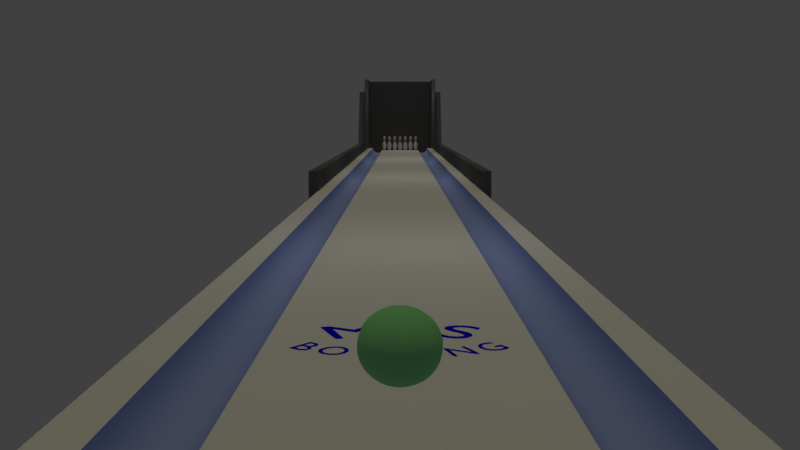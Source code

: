 # Source: bowling.blend  (saved by Blender 2.79.0; exported with 4.5.12 LTS)
import bpy
from mathutils import Matrix  # noqa: F401  (used for matrix-valued properties, if any)

bpy.ops.wm.read_factory_settings(use_empty=True)
scene = bpy.context.scene
scene.name = 'Scene'

# ---- collections
col_collection_1 = bpy.data.collections.new('Collection 1'); scene.collection.children.link(col_collection_1)
col_collection_2 = bpy.data.collections.new('Collection 2'); scene.collection.children.link(col_collection_2)

# ---- materials (node trees are filled in below, after node groups)
mat_material_001 = bpy.data.materials.new('Material.001')
mat_material_001.alpha_threshold = 0.0
mat_material_001.use_transparent_shadow = False
mat_material_001.diffuse_color = (0.2822, 0.8, 0.3127, 1.0)
mat_material_001.roughness = 0.5
mat_material_003 = bpy.data.materials.new('Material.003')
mat_material_003.alpha_threshold = 0.0
mat_material_003.use_transparent_shadow = False
mat_material_003.roughness = 0.5
mat_material_004 = bpy.data.materials.new('Material.004')
mat_material_004.alpha_threshold = 0.0
mat_material_004.use_transparent_shadow = False
mat_material_004.diffuse_color = (0.8, 0.1989, 0.2041, 1.0)
mat_material_004.roughness = 0.5
mat_blue_001 = bpy.data.materials.new('Blue.001')
mat_blue_001.alpha_threshold = 0.0
mat_blue_001.use_transparent_shadow = False
mat_blue_001.diffuse_color = (0.0, 0.0, 0.8, 1.0)
mat_blue_001.roughness = 0.5
mat_material_005 = bpy.data.materials.new('Material.005')
mat_material_005.alpha_threshold = 0.0
mat_material_005.use_transparent_shadow = False
mat_material_005.diffuse_color = (0.1282, 0.1282, 0.1282, 1.0)
mat_material_005.roughness = 0.5
mat_material_005.specular_intensity = 0.6327
mat_material_002 = bpy.data.materials.new('Material.002')
mat_material_002.alpha_threshold = 0.0
mat_material_002.use_transparent_shadow = False
mat_material_002.roughness = 0.5
mat_material_006 = bpy.data.materials.new('Material.006')
mat_material_006.alpha_threshold = 0.0
mat_material_006.use_transparent_shadow = False
mat_material_006.diffuse_color = (0.3269, 0.4115, 0.8, 1.0)
mat_material_006.roughness = 0.5

# ---- material node trees

# ---- world
world_world = bpy.data.worlds.new('World'); scene.world = world_world
world_world.color = (0.05088, 0.05088, 0.05088)
world_world.use_sun_shadow = False
world_world.sun_shadow_jitter_overblur = 0.0
world_world.cycles.sampling_method = 'MANUAL'

# ---- cameras
cam_camera_001 = bpy.data.cameras.new('Camera.001')
cam_camera_001.clip_end = 100.0
cam_camera_001.lens = 35.0
cam_camera_001.sensor_width = 32.0
cam_camera_001.sensor_height = 18.0
cam_camera_001.display_size = 2.0
cam_camera_001.dof.focus_distance = 0.0
cam_camera_001.dof.aperture_fstop = 128.0
cam_camera_001.dof.aperture_blades = 6
cam_camera = bpy.data.cameras.new('Camera')
cam_camera.clip_end = 100.0
cam_camera.lens = 35.0
cam_camera.sensor_width = 32.0
cam_camera.sensor_height = 18.0
cam_camera.display_size = 2.0
cam_camera.dof.focus_distance = 0.0
cam_camera.dof.aperture_fstop = 128.0
cam_camera.dof.aperture_blades = 6

# ---- lights
light_hemi = bpy.data.lights.new('Hemi', 'SUN')
light_hemi.color = (1.0, 0.8901, 0.5448)
light_hemi.transmission_factor = 0.0
light_hemi.angle = 0.1993
light_hemi.energy = 0.3
light_hemi.shadow_buffer_clip_start = 0.5
light_hemi.shadow_soft_size = 0.1
light_hemi.shadow_cascade_max_distance = 1000.0
light_point = bpy.data.lights.new('Point', 'POINT')
light_point.transmission_factor = 0.0
light_point.energy = 100.0
light_point.shadow_buffer_clip_start = 0.5
light_point.shadow_soft_size = 0.1
light_point.shadow_maximum_resolution = 0.006
light_point.use_absolute_resolution = True

# ---- meshes
me_icosphere = bpy.data.meshes.new('Icosphere')
me_icosphere.from_pydata([(0.0, 0.0, -0.3549), (0.27, -0.1866, -0.1587), (-0.1031, -0.3019, -0.1587), (-0.3338, 0.0, -0.1587), (-0.1031, 0.3019, -0.1587), (0.27, 0.1866, -0.1587), (0.1031, -0.3019, 0.1587), (-0.27, -0.1866, 0.1587), (-0.27, 0.1866, 0.1587), (0.1031, 0.3019, 0.1587), (0.3338, 0.0, 0.1587), (0.0, 0.0, 0.3549), (-0.06062, -0.1774, -0.3019), (0.1587, -0.1097, -0.3019), (0.09809, -0.2871, -0.1866), (0.3174, 0.0, -0.1866), (0.1587, 0.1097, -0.3019), (-0.1962, 0.0, -0.3019), (-0.2568, -0.1774, -0.1866), (-0.06062, 0.1774, -0.3019), (-0.2568, 0.1774, -0.1866), (0.09809, 0.2871, -0.1866), (0.3549, -0.1097, 0.0), (0.3549, 0.1097, 0.0), (0.0, -0.3549, 0.0), (0.2193, -0.2871, 0.0), (-0.3549, -0.1097, 0.0), (-0.2193, -0.2871, 0.0), (-0.2193, 0.2871, 0.0), (-0.3549, 0.1097, 0.0), (0.2193, 0.2871, 0.0), (0.0, 0.3549, 0.0), (0.2568, -0.1774, 0.1866), (-0.09809, -0.2871, 0.1866), (-0.3174, 0.0, 0.1866), (-0.09809, 0.2871, 0.1866), (0.2568, 0.1774, 0.1866), (0.06062, -0.1774, 0.3019), (0.1962, 0.0, 0.3019), (-0.1587, -0.1097, 0.3019), (-0.1587, 0.1097, 0.3019), (0.06062, 0.1774, 0.3019)], [], [(0, 13, 12), (1, 13, 15), (0, 12, 17), (0, 17, 19), (0, 19, 16), (1, 15, 22), (2, 14, 24), (3, 18, 26), (4, 20, 28), (5, 21, 30), (1, 22, 25), (2, 24, 27), (3, 26, 29), (4, 28, 31), (5, 30, 23), (6, 32, 37), (7, 33, 39), (8, 34, 40), (9, 35, 41), (10, 36, 38), (38, 41, 11), (38, 36, 41), (36, 9, 41), (41, 40, 11), (41, 35, 40), (35, 8, 40), (40, 39, 11), (40, 34, 39), (34, 7, 39), (39, 37, 11), (39, 33, 37), (33, 6, 37), (37, 38, 11), (37, 32, 38), (32, 10, 38), (23, 36, 10), (23, 30, 36), (30, 9, 36), (31, 35, 9), (31, 28, 35), (28, 8, 35), (29, 34, 8), (29, 26, 34), (26, 7, 34), (27, 33, 7), (27, 24, 33), (24, 6, 33), (25, 32, 6), (25, 22, 32), (22, 10, 32), (30, 31, 9), (30, 21, 31), (21, 4, 31), (28, 29, 8), (28, 20, 29), (20, 3, 29), (26, 27, 7), (26, 18, 27), (18, 2, 27), (24, 25, 6), (24, 14, 25), (14, 1, 25), (22, 23, 10), (22, 15, 23), (15, 5, 23), (16, 21, 5), (16, 19, 21), (19, 4, 21), (19, 20, 4), (19, 17, 20), (17, 3, 20), (17, 18, 3), (17, 12, 18), (12, 2, 18), (15, 16, 5), (15, 13, 16), (13, 0, 16), (12, 14, 2), (12, 13, 14), (13, 1, 14)])
me_icosphere.polygons.foreach_set('use_smooth', [True] * 80)
me_icosphere.materials.append(mat_material_001)
me_icosphere.use_remesh_preserve_volume = False
me_icosphere.use_remesh_preserve_attributes = False
me_icosphere.use_mirror_vertex_groups = False
me_icosphere.update()
me_circle_012 = bpy.data.meshes.new('Circle.012')
me_circle_012.from_pydata([(0.0, 0.0, -0.4578), (0.0, 0.09512, -0.4578), (-0.04756, 0.08237, -0.4578), (-0.08237, 0.04756, -0.4578), (-0.09512, -4.158e-09, -0.4578), (-0.08237, -0.04756, -0.4578), (-0.04756, -0.08237, -0.4578), (0.0, -0.09512, -0.4578), (0.04756, -0.08237, -0.4578), (0.08237, -0.04756, -0.4578), (0.09512, -4.422e-08, -0.4578), (0.08237, 0.04756, -0.4578), (0.04756, 0.08237, -0.4578), (-0.1001, -0.1734, 0.03339), (0.0, 0.1251, -0.3915), (-0.06255, 0.1083, -0.3915), (-0.1083, 0.06255, -0.3915), (-0.1251, -5.468e-09, -0.3915), (-0.1083, -0.06255, -0.3915), (-0.06255, -0.1083, -0.3915), (0.0, -0.1251, -0.3915), (0.06255, -0.1083, -0.3915), (0.1083, -0.06255, -0.3915), (0.1251, -5.816e-08, -0.3915), (0.1083, 0.06255, -0.3915), (0.06255, 0.1083, -0.3915), (-0.1051, -0.182, -0.07831), (0.0, 0.1711, -0.269), (-0.08554, 0.1482, -0.269), (-0.1482, 0.08554, -0.269), (-0.1711, -7.478e-09, -0.269), (-0.1482, -0.08554, -0.269), (-0.08554, -0.1482, -0.269), (-4.535e-08, -0.1711, -0.269), (0.08554, -0.1482, -0.269), (0.1482, -0.08554, -0.269), (0.1711, -7.954e-08, -0.269), (0.1482, 0.08554, -0.269), (0.08554, 0.1482, -0.269), (0.0, 0.197, -0.1734), (-0.09849, 0.1706, -0.1734), (-0.1706, 0.09849, -0.1734), (-0.197, -8.61e-09, -0.1734), (-0.1706, -0.09849, -0.1734), (-0.09849, -0.1706, -0.1734), (-4.535e-08, -0.197, -0.1734), (0.09849, -0.1706, -0.1734), (0.1706, -0.09849, -0.1734), (0.197, -9.158e-08, -0.1734), (0.1706, 0.09849, -0.1734), (0.09849, 0.1706, -0.1734), (-0.182, -0.1051, -0.07831), (-0.2102, -9.188e-09, -0.07831), (-0.182, 0.1051, -0.07831), (-0.1051, 0.182, -0.07831), (0.0, 0.2102, -0.07831), (-0.08046, -0.1394, 0.1451), (-4.535e-08, -0.2102, -0.07831), (0.1051, -0.182, -0.07831), (0.182, -0.1051, -0.07831), (0.2102, -9.772e-08, -0.07831), (0.182, 0.1051, -0.07831), (0.1051, 0.182, -0.07831), (-0.1734, -0.1001, 0.03339), (-0.2002, -8.75e-09, 0.03339), (-0.1734, 0.1001, 0.03339), (-0.1001, 0.1734, 0.03339), (0.0, 0.2002, 0.03339), (-0.05622, -0.09738, 0.2631), (-4.535e-08, -0.2002, 0.03339), (0.1001, -0.1734, 0.03339), (0.1734, -0.1001, 0.03339), (0.2002, -9.306e-08, 0.03339), (0.1734, 0.1001, 0.03339), (0.1001, 0.1734, 0.03339), (-0.1394, -0.08046, 0.1451), (-0.1609, -1.285e-08, 0.1451), (-0.1394, 0.08046, 0.1451), (-0.08046, 0.1394, 0.1451), (0.0, 0.1609, 0.1451), (-0.04464, -0.07732, 0.327), (-4.535e-08, -0.1609, 0.1451), (0.08046, -0.1394, 0.1451), (0.1394, -0.08046, 0.1451), (0.1609, -8.063e-08, 0.1451), (0.1394, 0.08046, 0.1451), (0.08046, 0.1394, 0.1451), (-0.09738, -0.05622, 0.2631), (-0.1124, -1.844e-08, 0.2631), (-0.09738, 0.05622, 0.2631), (-0.05622, 0.09738, 0.2631), (0.0, 0.1124, 0.2631), (-0.04008, -0.06941, 0.3758), (0.0, -0.1124, 0.2631), (0.05622, -0.09738, 0.2631), (0.09738, -0.05622, 0.2631), (0.1124, -6.58e-08, 0.2631), (0.09738, 0.05622, 0.2631), (0.05622, 0.09738, 0.2631), (-0.07732, -0.04464, 0.327), (-0.08928, -2.093e-08, 0.327), (-0.07732, 0.04464, 0.327), (-0.04464, 0.07732, 0.327), (0.0, 0.08928, 0.327), (-0.04099, -0.071, 0.448), (0.0, -0.08928, 0.327), (0.04464, -0.07732, 0.327), (0.07732, -0.04464, 0.327), (0.08928, -5.853e-08, 0.327), (0.07732, 0.04464, 0.327), (0.04464, 0.07732, 0.327), (-0.06941, -0.04008, 0.3758), (-0.08015, -2.169e-08, 0.3758), (-0.06941, 0.04008, 0.3758), (-0.04008, 0.06941, 0.3758), (0.0, 0.08015, 0.3758), (-0.04647, -0.08048, 0.5226), (0.0, -0.08015, 0.3758), (0.04008, -0.06941, 0.3758), (0.06941, -0.04008, 0.3758), (0.08015, -5.545e-08, 0.3758), (0.06941, 0.04008, 0.3758), (0.04008, 0.06941, 0.3758), (-0.071, -0.04099, 0.448), (-0.08198, -2.153e-08, 0.448), (-0.071, 0.04099, 0.448), (-0.04099, 0.071, 0.448), (0.0, 0.08198, 0.448), (-0.05395, -0.09345, 0.5943), (0.0, -0.08198, 0.448), (0.04099, -0.071, 0.448), (0.071, -0.04099, 0.448), (0.08198, -5.606e-08, 0.448), (0.071, 0.04099, 0.448), (0.04099, 0.071, 0.448), (-0.08048, -0.04647, 0.5226), (-0.09293, -2.045e-08, 0.5226), (-0.08048, 0.04647, 0.5226), (-0.04647, 0.08048, 0.5226), (0.0, 0.09293, 0.5226), (-0.05672, -0.09823, 0.668), (0.0, -0.09293, 0.5226), (0.04647, -0.08048, 0.5226), (0.08048, -0.04647, 0.5226), (0.09293, -5.959e-08, 0.5226), (0.08048, 0.04647, 0.5226), (0.04647, 0.08048, 0.5226), (-0.09345, -0.05395, 0.5943), (-0.1079, -1.904e-08, 0.5943), (-0.09345, 0.05395, 0.5943), (-0.05395, 0.09345, 0.5943), (0.0, 0.1079, 0.5943), (-0.04238, -0.0734, 0.7582), (0.0, -0.1079, 0.5943), (0.05395, -0.09345, 0.5943), (0.09345, -0.05395, 0.5943), (0.1079, -6.449e-08, 0.5943), (0.09345, 0.05395, 0.5943), (0.05395, 0.09345, 0.5943), (-0.09823, -0.05672, 0.668), (-0.1134, -1.849e-08, 0.668), (-0.09823, 0.05672, 0.668), (-0.05672, 0.09823, 0.668), (0.0, 0.1134, 0.668), (0.0, -0.1134, 0.668), (0.05672, -0.09823, 0.668), (0.09823, -0.05672, 0.668), (0.1134, -6.627e-08, 0.668), (0.09823, 0.05672, 0.668), (0.05672, 0.09823, 0.668), (-0.0734, -0.04238, 0.7582), (-0.08476, -2.182e-08, 0.7582), (-0.0734, 0.04238, 0.7582), (-0.04238, 0.0734, 0.7582), (0.0, 0.08476, 0.7582), (0.0, -0.08476, 0.7582), (0.04238, -0.0734, 0.7582), (0.0734, -0.04238, 0.7582), (0.08476, -5.751e-08, 0.7582), (0.0734, 0.04238, 0.7582), (0.04238, 0.0734, 0.7582), (0.0, 0.1095, 0.7131), (0.0, -0.1095, 0.7131), (0.05476, -0.09485, 0.7131), (-0.05476, 0.09485, 0.7131), (-0.09485, 0.05476, 0.7131), (-0.05476, -0.09485, 0.7131), (0.09485, 0.05476, 0.7131), (0.05476, 0.09485, 0.7131), (0.09485, -0.05476, 0.7131), (0.1095, -6.498e-08, 0.7131), (-0.1095, -1.884e-08, 0.7131), (-0.09485, -0.05476, 0.7131), (-0.02304, -0.03991, 0.786), (-0.03991, -0.02304, 0.786), (-0.04609, -2.579e-08, 0.786), (-0.03991, 0.02304, 0.786), (-0.02304, 0.03991, 0.786), (0.0, 0.04609, 0.786), (0.0, -2.378e-08, 0.7938), (0.0, -0.04609, 0.786), (0.02304, -0.03991, 0.786), (0.03991, -0.02304, 0.786), (0.04609, -4.52e-08, 0.786), (0.03991, 0.02304, 0.786), (0.02304, 0.03991, 0.786)], [], [(0, 2, 1), (0, 3, 2), (0, 4, 3), (0, 5, 4), (0, 6, 5), (0, 7, 6), (0, 8, 7), (0, 9, 8), (0, 10, 9), (0, 11, 10), (0, 12, 11), (0, 1, 12), (17, 18, 31, 30), (14, 15, 28, 27), (22, 23, 36, 35), (15, 16, 29, 28), (20, 21, 34, 33), (25, 14, 27, 38), (18, 19, 32, 31), (23, 24, 37, 36), (16, 17, 30, 29), (21, 22, 35, 34), (19, 20, 33, 32), (24, 25, 38, 37), (6, 7, 20, 19), (8, 9, 22, 21), (3, 4, 17, 16), (10, 11, 24, 23), (5, 6, 19, 18), (12, 1, 14, 25), (7, 8, 21, 20), (2, 3, 16, 15), (1, 2, 15, 14), (9, 10, 23, 22), (4, 5, 18, 17), (11, 12, 25, 24), (29, 30, 42, 41), (34, 35, 47, 46), (32, 33, 45, 44), (37, 38, 50, 49), (30, 31, 43, 42), (35, 36, 48, 47), (27, 28, 40, 39), (28, 29, 41, 40), (33, 34, 46, 45), (38, 27, 39, 50), (31, 32, 44, 43), (36, 37, 49, 48), (41, 42, 52, 53), (46, 47, 59, 58), (44, 45, 57, 26), (49, 50, 62, 61), (42, 43, 51, 52), (47, 48, 60, 59), (39, 40, 54, 55), (40, 41, 53, 54), (45, 46, 58, 57), (50, 39, 55, 62), (43, 44, 26, 51), (48, 49, 61, 60), (58, 59, 71, 70), (54, 53, 65, 66), (51, 26, 13, 63), (61, 62, 74, 73), (59, 60, 72, 71), (52, 51, 63, 64), (57, 58, 70, 69), (55, 54, 66, 67), (62, 55, 67, 74), (53, 52, 64, 65), (60, 61, 73, 72), (26, 57, 69, 13), (66, 65, 77, 78), (63, 13, 56, 75), (73, 74, 86, 85), (71, 72, 84, 83), (64, 63, 75, 76), (69, 70, 82, 81), (67, 66, 78, 79), (74, 67, 79, 86), (65, 64, 76, 77), (72, 73, 85, 84), (13, 69, 81, 56), (70, 71, 83, 82), (75, 56, 68, 87), (85, 86, 98, 97), (83, 84, 96, 95), (76, 75, 87, 88), (81, 82, 94, 93), (79, 78, 90, 91), (86, 79, 91, 98), (77, 76, 88, 89), (84, 85, 97, 96), (56, 81, 93, 68), (82, 83, 95, 94), (78, 77, 89, 90), (87, 68, 80, 99), (97, 98, 110, 109), (95, 96, 108, 107), (88, 87, 99, 100), (93, 94, 106, 105), (91, 90, 102, 103), (98, 91, 103, 110), (89, 88, 100, 101), (96, 97, 109, 108), (68, 93, 105, 80), (94, 95, 107, 106), (90, 89, 101, 102), (109, 110, 122, 121), (107, 108, 120, 119), (100, 99, 111, 112), (105, 106, 118, 117), (103, 102, 114, 115), (110, 103, 115, 122), (101, 100, 112, 113), (108, 109, 121, 120), (80, 105, 117, 92), (106, 107, 119, 118), (102, 101, 113, 114), (99, 80, 92, 111), (119, 120, 132, 131), (112, 111, 123, 124), (117, 118, 130, 129), (115, 114, 126, 127), (122, 115, 127, 134), (113, 112, 124, 125), (120, 121, 133, 132), (92, 117, 129, 104), (118, 119, 131, 130), (114, 113, 125, 126), (111, 92, 104, 123), (121, 122, 134, 133), (131, 132, 144, 143), (124, 123, 135, 136), (129, 130, 142, 141), (127, 126, 138, 139), (134, 127, 139, 146), (125, 124, 136, 137), (132, 133, 145, 144), (104, 129, 141, 116), (130, 131, 143, 142), (126, 125, 137, 138), (123, 104, 116, 135), (133, 134, 146, 145), (143, 144, 156, 155), (136, 135, 147, 148), (141, 142, 154, 153), (139, 138, 150, 151), (146, 139, 151, 158), (137, 136, 148, 149), (144, 145, 157, 156), (116, 141, 153, 128), (142, 143, 155, 154), (138, 137, 149, 150), (135, 116, 128, 147), (145, 146, 158, 157), (148, 147, 159, 160), (153, 154, 165, 164), (151, 150, 162, 163), (158, 151, 163, 169), (149, 148, 160, 161), (156, 157, 168, 167), (128, 153, 164, 140), (154, 155, 166, 165), (150, 149, 161, 162), (147, 128, 140, 159), (157, 158, 169, 168), (155, 156, 167, 166), (182, 183, 176, 175), (181, 184, 173, 174), (188, 181, 174, 180), (185, 191, 171, 172), (190, 187, 179, 178), (186, 182, 175, 152), (183, 189, 177, 176), (184, 185, 172, 173), (192, 186, 152, 170), (187, 188, 180, 179), (189, 190, 178, 177), (191, 192, 170, 171), (175, 176, 201, 200), (174, 173, 197, 198), (180, 174, 198, 205), (172, 171, 195, 196), (178, 179, 204, 203), (152, 175, 200, 193), (176, 177, 202, 201), (173, 172, 196, 197), (170, 152, 193, 194), (179, 180, 205, 204), (177, 178, 203, 202), (171, 170, 194, 195), (160, 159, 192, 191), (166, 167, 190, 189), (168, 169, 188, 187), (159, 140, 186, 192), (162, 161, 185, 184), (165, 166, 189, 183), (140, 164, 182, 186), (167, 168, 187, 190), (161, 160, 191, 185), (169, 163, 181, 188), (163, 162, 184, 181), (164, 165, 183, 182), (199, 198, 197), (199, 197, 196), (199, 196, 195), (199, 195, 194), (199, 194, 193), (199, 193, 200), (199, 200, 201), (199, 201, 202), (199, 202, 203), (199, 203, 204), (199, 204, 205), (199, 205, 198)])
me_circle_012.polygons.foreach_set('use_smooth', [True] * 216)
me_circle_012.polygons.foreach_set('material_index', [0, 0, 0, 0, 0, 0, 0, 0, 0, 0, 0, 0, 0, 0, 0, 0, 0, 0, 0, 0, 0, 0, 0, 0, 0, 0, 0, 0, 0, 0, 0, 0, 0, 0, 0, 0, 0, 0, 0, 0, 0, 0, 0, 0, 0, 0, 0, 0, 0, 0, 0, 0, 0, 0, 0, 0, 0, 0, 0, 0, 0, 0, 0, 0, 0, 0, 0, 0, 0, 0, 0, 0, 0, 0, 0, 0, 0, 0, 0, 0, 0, 0, 0, 0, 0, 0, 0, 0, 0, 0, 0, 0, 0, 0, 0, 0, 0, 0, 0, 0, 0, 0, 0, 0, 0, 0, 0, 0, 1, 1, 1, 1, 1, 1, 1, 1, 1, 1, 1, 1, 1, 1, 1, 1, 1, 1, 1, 1, 1, 1, 1, 1, 0, 0, 0, 0, 0, 0, 0, 0, 0, 0, 0, 0, 0, 0, 0, 0, 0, 0, 0, 0, 0, 0, 0, 0, 0, 0, 0, 0, 0, 0, 0, 0, 0, 0, 0, 0, 0, 0, 0, 0, 0, 0, 0, 0, 0, 0, 0, 0, 0, 0, 0, 0, 0, 0, 0, 0, 0, 0, 0, 0, 0, 0, 0, 0, 0, 0, 0, 0, 0, 0, 0, 0, 0, 0, 0, 0, 0, 0, 0, 0, 0, 0, 0, 0])
_uv = me_circle_012.uv_layers.new(name='UVMap')
_uv.uv.foreach_set('vector', [0.3552, -1.102, 0.06217, -1.04, 0.03854, -1.166, 0.3552, -1.102, 0.114, -0.9477, 0.06217, -1.04, 0.3552, -1.102, 0.1819, -0.8837, 0.114, -0.9477, 0.3552, -1.102, 0.2585, -0.845, 0.1819, -0.8837, 0.3552, -1.102, 0.3393, -0.8295, 0.2585, -0.845, 0.3552, -1.102, 0.4211, -0.8364, 0.3393, -0.8295, 0.3552, -1.102, 0.5006, -0.8664, 0.4211, -0.8364, 0.3552, -1.102, 0.5742, -0.9215, 0.5006, -0.8664, 0.3552, -1.102, 0.6365, -1.006, 0.5742, -0.9215, 0.3552, -1.102, 0.6778, -1.128, 0.6365, -1.006, 0.3552, -1.102, 0.6761, -1.307, 0.6778, -1.128, 0.3552, -1.102, 0.03854, -1.166, 0.06555, -1.331, 0.1114, -0.7651, 0.2226, -0.7201, 0.1672, -0.4814, 0.004701, -0.5263, -0.1779, -1.118, -0.09465, -0.955, -0.3424, -0.7209, -0.5328, -0.8969, 0.6761, -0.8092, 0.785, -0.9103, 0.999, -0.657, 0.818, -0.5614, -0.09465, -0.955, 0.004286, -0.8411, -0.1641, -0.6029, -0.3424, -0.7209, 0.4497, -0.7102, 0.5636, -0.7447, 0.6485, -0.5013, 0.486, -0.4697, -0.2325, -1.347, -0.1779, -1.118, -0.5328, -0.8969, -0.734, -1.157, 0.2226, -0.7201, 0.3358, -0.7023, 0.3267, -0.4632, 0.1672, -0.4814, 0.785, -0.9103, 0.8861, -1.059, 1.197, -0.8006, 0.999, -0.657, 0.004286, -0.8411, 0.1114, -0.7651, 0.004701, -0.5263, -0.1641, -0.6029, 0.5636, -0.7447, 0.6761, -0.8092, 0.818, -0.5614, 0.6485, -0.5013, 0.3358, -0.7023, 0.4497, -0.7102, 0.486, -0.4697, 0.3267, -0.4632, 0.8861, -1.059, 0.9722, -1.269, 1.419, -1.015, 1.197, -0.8006, 0.3393, -0.8295, 0.4211, -0.8364, 0.4497, -0.7102, 0.3358, -0.7023, 0.5006, -0.8664, 0.5742, -0.9215, 0.6761, -0.8092, 0.5636, -0.7447, 0.114, -0.9477, 0.1819, -0.8837, 0.1114, -0.7651, 0.004286, -0.8411, 0.6365, -1.006, 0.6778, -1.128, 0.8861, -1.059, 0.785, -0.9103, 0.2585, -0.845, 0.3393, -0.8295, 0.3358, -0.7023, 0.2226, -0.7201, 0.06555, -1.331, 0.03854, -1.166, -0.1779, -1.118, -0.2325, -1.347, 0.4211, -0.8364, 0.5006, -0.8664, 0.5636, -0.7447, 0.4497, -0.7102, 0.06217, -1.04, 0.114, -0.9477, 0.004286, -0.8411, -0.09465, -0.955, 0.03854, -1.166, 0.06217, -1.04, -0.09465, -0.955, -0.1779, -1.118, 0.5742, -0.9215, 0.6365, -1.006, 0.785, -0.9103, 0.6761, -0.8092, 0.1819, -0.8837, 0.2585, -0.845, 0.2226, -0.7201, 0.1114, -0.7651, 0.6778, -1.128, 0.6761, -1.307, 0.9722, -1.269, 0.8861, -1.059, -0.1641, -0.6029, 0.004701, -0.5263, -0.05303, -0.3335, -0.2568, -0.3973, 0.6485, -0.5013, 0.818, -0.5614, 0.8917, -0.3574, 0.6926, -0.3103, 0.3267, -0.4632, 0.486, -0.4697, 0.5048, -0.2854, 0.3216, -0.2807, 1.197, -0.8006, 1.419, -1.015, 1.674, -0.7067, 1.364, -0.5412, 0.004701, -0.5263, 0.1672, -0.4814, 0.1376, -0.2961, -0.05303, -0.3335, 0.818, -0.5614, 0.999, -0.657, 1.111, -0.4313, 0.8917, -0.3574, -0.5328, -0.8969, -0.3424, -0.7209, -0.4825, -0.4956, -0.743, -0.6437, -0.3424, -0.7209, -0.1641, -0.6029, -0.2568, -0.3973, -0.4825, -0.4956, 0.486, -0.4697, 0.6485, -0.5013, 0.6926, -0.3103, 0.5048, -0.2854, -0.734, -1.157, -0.5328, -0.8969, -0.743, -0.6437, -1.057, -0.87, 0.1672, -0.4814, 0.3267, -0.4632, 0.3216, -0.2807, 0.1376, -0.2961, 0.999, -0.657, 1.197, -0.8006, 1.364, -0.5412, 1.111, -0.4313, -0.2568, -0.3973, -0.05303, -0.3335, -0.09131, -0.1397, -0.3182, -0.1849, 0.6926, -0.3103, 0.8917, -0.3574, 0.9395, -0.1534, 0.7222, -0.1218, 0.3216, -0.2807, 0.5048, -0.2854, 0.5179, -0.1046, 0.3189, -0.1014, 1.364, -0.5412, 1.674, -0.7067, 1.82, -0.352, 1.464, -0.2648, -0.05303, -0.3335, 0.1376, -0.2961, 0.1181, -0.1127, -0.09131, -0.1397, 0.8917, -0.3574, 1.111, -0.4313, 1.181, -0.2004, 0.9395, -0.1534, -0.743, -0.6437, -0.4825, -0.4956, -0.5749, -0.2529, -0.8819, -0.3522, -0.4825, -0.4956, -0.2568, -0.3973, -0.3182, -0.1849, -0.5749, -0.2529, 0.5048, -0.2854, 0.6926, -0.3103, 0.7222, -0.1218, 0.5179, -0.1046, -1.057, -0.87, -0.743, -0.6437, -0.8819, -0.3522, -1.277, -0.4988, 0.1376, -0.2961, 0.3216, -0.2807, 0.3189, -0.1014, 0.1181, -0.1127, 1.111, -0.4313, 1.364, -0.5412, 1.464, -0.2648, 1.181, -0.2004, 0.7222, -0.1218, 0.9395, -0.1534, 0.9705, 0.09851, 0.7434, 0.1117, -0.5749, -0.2529, -0.3182, -0.1849, -0.3573, 0.08425, -0.6295, 0.05863, 0.1181, -0.1127, 0.3189, -0.1014, 0.3181, 0.1218, 0.1055, 0.1166, 1.464, -0.2648, 1.82, -0.352, 1.851, 0.08137, 1.505, 0.07299, 0.9395, -0.1534, 1.181, -0.2004, 1.22, 0.0834, 0.9705, 0.09851, -0.09131, -0.1397, 0.1181, -0.1127, 0.1055, 0.1166, -0.1166, 0.104, 0.5179, -0.1046, 0.7222, -0.1218, 0.7434, 0.1117, 0.5284, 0.12, -0.8819, -0.3522, -0.5749, -0.2529, -0.6295, 0.05863, -0.9545, 0.03063, -1.277, -0.4988, -0.8819, -0.3522, -0.9545, 0.03063, -1.373, 0.01261, -0.3182, -0.1849, -0.09131, -0.1397, -0.1166, 0.104, -0.3573, 0.08425, 1.181, -0.2004, 1.464, -0.2648, 1.505, 0.07299, 1.22, 0.0834, 0.3189, -0.1014, 0.5179, -0.1046, 0.5284, 0.12, 0.3181, 0.1218, -0.6295, 0.05863, -0.3573, 0.08425, -0.3626, 0.4191, -0.6245, 0.4374, 0.1055, 0.1166, 0.3181, 0.1218, 0.3165, 0.4051, 0.1003, 0.4072, 1.505, 0.07299, 1.851, 0.08137, 1.748, 0.5141, 1.469, 0.449, 0.9705, 0.09851, 1.22, 0.0834, 1.211, 0.4191, 0.9719, 0.407, -0.1166, 0.104, 0.1055, 0.1166, 0.1003, 0.4072, -0.1238, 0.411, 0.5284, 0.12, 0.7434, 0.1117, 0.747, 0.4035, 0.5303, 0.4036, -0.9545, 0.03063, -0.6295, 0.05863, -0.6245, 0.4374, -0.9202, 0.4779, -1.373, 0.01261, -0.9545, 0.03063, -0.9202, 0.4779, -1.263, 0.565, -0.3573, 0.08425, -0.1166, 0.104, -0.1238, 0.411, -0.3626, 0.4191, 1.22, 0.0834, 1.505, 0.07299, 1.469, 0.449, 1.211, 0.4191, 0.3181, 0.1218, 0.5284, 0.12, 0.5303, 0.4036, 0.3165, 0.4051, 0.7434, 0.1117, 0.9705, 0.09851, 0.9719, 0.407, 0.747, 0.4035, 0.1003, 0.4072, 0.3165, 0.4051, 0.3172, 0.8163, 0.1118, 0.8263, 1.469, 0.449, 1.748, 0.5141, 1.562, 0.9589, 1.355, 0.894, 0.9719, 0.407, 1.211, 0.4191, 1.144, 0.8534, 0.9336, 0.8295, -0.1238, 0.411, 0.1003, 0.4072, 0.1118, 0.8263, -0.09692, 0.8446, 0.5303, 0.4036, 0.747, 0.4035, 0.7263, 0.8172, 0.5213, 0.8132, -0.9202, 0.4779, -0.6245, 0.4374, -0.5317, 0.9192, -0.7582, 0.9884, -1.263, 0.565, -0.9202, 0.4779, -0.7582, 0.9884, -0.9862, 1.094, -0.3626, 0.4191, -0.1238, 0.411, -0.09692, 0.8446, -0.3111, 0.8739, 1.211, 0.4191, 1.469, 0.449, 1.355, 0.894, 1.144, 0.8534, 0.3165, 0.4051, 0.5303, 0.4036, 0.5213, 0.8132, 0.3172, 0.8163, 0.747, 0.4035, 0.9719, 0.407, 0.9336, 0.8295, 0.7263, 0.8172, -0.6245, 0.4374, -0.3626, 0.4191, -0.3111, 0.8739, -0.5317, 0.9192, 0.1118, 0.8263, 0.3172, 0.8163, 0.3228, 1.089, 0.1295, 1.102, 1.355, 0.894, 1.562, 0.9589, 1.466, 1.207, 1.287, 1.16, 0.9336, 0.8295, 1.144, 0.8534, 1.097, 1.126, 0.9034, 1.104, -0.09692, 0.8446, 0.1118, 0.8263, 0.1295, 1.102, -0.06458, 1.124, 0.5213, 0.8132, 0.7263, 0.8172, 0.7093, 1.09, 0.5158, 1.085, -0.7582, 0.9884, -0.5317, 0.9192, -0.4542, 1.205, -0.6449, 1.269, -0.9862, 1.094, -0.7582, 0.9884, -0.6449, 1.269, -0.8247, 1.354, -0.3111, 0.8739, -0.09692, 0.8446, -0.06458, 1.124, -0.2596, 1.157, 1.144, 0.8534, 1.355, 0.894, 1.287, 1.16, 1.097, 1.126, 0.3172, 0.8163, 0.5213, 0.8132, 0.5158, 1.085, 0.3228, 1.089, 0.7263, 0.8172, 0.9336, 0.8295, 0.9034, 1.104, 0.7093, 1.09, -0.5317, 0.9192, -0.3111, 0.8739, -0.2596, 1.157, -0.4542, 1.205, 1.287, 1.16, 1.466, 1.207, 1.417, 1.404, 1.244, 1.374, 0.9034, 1.104, 1.097, 1.126, 1.063, 1.347, 0.8794, 1.326, -0.06458, 1.124, 0.1295, 1.102, 0.1475, 1.323, -0.0341, 1.346, 0.5158, 1.085, 0.7093, 1.09, 0.6954, 1.312, 0.512, 1.307, -0.6449, 1.269, -0.4542, 1.205, -0.3932, 1.423, -0.5658, 1.478, -0.8247, 1.354, -0.6449, 1.269, -0.5658, 1.478, -0.7269, 1.542, -0.2596, 1.157, -0.06458, 1.124, -0.0341, 1.346, -0.2149, 1.379, 1.097, 1.126, 1.287, 1.16, 1.244, 1.374, 1.063, 1.347, 0.3228, 1.089, 0.5158, 1.085, 0.512, 1.307, 0.3295, 1.31, 0.7093, 1.09, 0.9034, 1.104, 0.8794, 1.326, 0.6954, 1.312, -0.4542, 1.205, -0.2596, 1.157, -0.2149, 1.379, -0.3932, 1.423, 0.1295, 1.102, 0.3228, 1.089, 0.3295, 1.31, 0.1475, 1.323, 0.8794, 1.326, 1.063, 1.347, 1.019, 1.672, 0.8441, 1.648, -0.0341, 1.346, 0.1475, 1.323, 0.1747, 1.634, 0.01113, 1.656, 0.512, 1.307, 0.6954, 1.312, 0.6729, 1.63, 0.5048, 1.621, -0.5658, 1.478, -0.3932, 1.423, -0.3148, 1.728, -0.476, 1.774, -0.7269, 1.542, -0.5658, 1.478, -0.476, 1.774, -0.6337, 1.82, -0.2149, 1.379, -0.0341, 1.346, 0.01113, 1.656, -0.1521, 1.688, 1.063, 1.347, 1.244, 1.374, 1.199, 1.698, 1.019, 1.672, 0.3295, 1.31, 0.512, 1.307, 0.5048, 1.621, 0.3391, 1.622, 0.6954, 1.312, 0.8794, 1.326, 0.8441, 1.648, 0.6729, 1.63, -0.3932, 1.423, -0.2149, 1.379, -0.1521, 1.688, -0.3148, 1.728, 0.1475, 1.323, 0.3295, 1.31, 0.3391, 1.622, 0.1747, 1.634, 1.244, 1.374, 1.417, 1.404, 1.383, 1.721, 1.199, 1.698, 0.8441, 1.648, 1.019, 1.672, 0.964, 1.981, 0.7975, 1.942, 0.01113, 1.656, 0.1747, 1.634, 0.1993, 1.905, 0.05416, 1.927, 0.5048, 1.621, 0.6729, 1.63, 0.641, 1.914, 0.4908, 1.898, -0.476, 1.774, -0.3148, 1.728, -0.2438, 2.005, -0.4012, 2.055, -0.6337, 1.82, -0.476, 1.774, -0.4012, 2.055, -0.5671, 2.104, -0.1521, 1.688, 0.01113, 1.656, 0.05416, 1.927, -0.09284, 1.961, 1.019, 1.672, 1.199, 1.698, 1.146, 2.027, 0.964, 1.981, 0.3391, 1.622, 0.5048, 1.621, 0.4908, 1.898, 0.3442, 1.895, 0.6729, 1.63, 0.8441, 1.648, 0.7975, 1.942, 0.641, 1.914, -0.3148, 1.728, -0.1521, 1.688, -0.09284, 1.961, -0.2438, 2.005, 0.1747, 1.634, 0.3391, 1.622, 0.3442, 1.895, 0.1993, 1.905, 1.199, 1.698, 1.383, 1.721, 1.351, 2.072, 1.146, 2.027, 0.7975, 1.942, 0.964, 1.981, 0.8836, 2.227, 0.7363, 2.167, 0.05416, 1.927, 0.1993, 1.905, 0.2209, 2.105, 0.09539, 2.129, 0.4908, 1.898, 0.641, 1.914, 0.6006, 2.127, 0.4713, 2.104, -0.4012, 2.055, -0.2438, 2.005, -0.1693, 2.223, -0.3187, 2.292, -0.5671, 2.104, -0.4012, 2.055, -0.3187, 2.292, -0.4919, 2.37, -0.09284, 1.961, 0.05416, 1.927, 0.09539, 2.129, -0.03342, 2.168, 0.964, 1.981, 1.146, 2.027, 1.052, 2.308, 0.8836, 2.227, 0.3442, 1.895, 0.4908, 1.898, 0.4713, 2.104, 0.3455, 2.097, 0.641, 1.914, 0.7975, 1.942, 0.7363, 2.167, 0.6006, 2.127, -0.2438, 2.005, -0.09284, 1.961, -0.03342, 2.168, -0.1693, 2.223, 0.1993, 1.905, 0.3442, 1.895, 0.3455, 2.097, 0.2209, 2.105, 1.146, 2.027, 1.351, 2.072, 1.261, 2.412, 1.052, 2.308, 0.09539, 2.129, 0.2209, 2.105, 0.2435, 2.257, 0.1399, 2.283, 0.4713, 2.104, 0.6006, 2.127, 0.5547, 2.287, 0.4497, 2.259, -0.3187, 2.292, -0.1693, 2.223, -0.07787, 2.394, -0.2018, 2.488, -0.4919, 2.37, -0.3187, 2.292, -0.2018, 2.488, -0.3521, 2.617, -0.03342, 2.168, 0.09539, 2.129, 0.1399, 2.283, 0.03386, 2.328, 0.8836, 2.227, 1.052, 2.308, 0.9038, 2.525, 0.7774, 2.412, 0.3455, 2.097, 0.4713, 2.104, 0.4497, 2.259, 0.3463, 2.249, 0.6006, 2.127, 0.7363, 2.167, 0.663, 2.336, 0.5547, 2.287, -0.1693, 2.223, -0.03342, 2.168, 0.03386, 2.328, -0.07787, 2.394, 0.2209, 2.105, 0.3455, 2.097, 0.3463, 2.249, 0.2435, 2.257, 1.052, 2.308, 1.261, 2.412, 1.058, 2.696, 0.9038, 2.525, 0.7363, 2.167, 0.8836, 2.227, 0.7774, 2.412, 0.663, 2.336, 0.4355, 2.337, 0.5243, 2.367, 0.485, 2.448, 0.4168, 2.42, -0.107, 2.581, -0.01047, 2.478, 0.07897, 2.555, 0.02467, 2.656, -0.2175, 2.74, -0.107, 2.581, 0.02467, 2.656, -0.01146, 2.811, 0.08062, 2.407, 0.1698, 2.361, 0.2078, 2.442, 0.1412, 2.487, 0.7018, 2.497, 0.7899, 2.617, 0.6487, 2.676, 0.6067, 2.57, 0.3469, 2.327, 0.4355, 2.337, 0.4168, 2.42, 0.3469, 2.41, 0.5243, 2.367, 0.6131, 2.418, 0.5496, 2.497, 0.485, 2.448, -0.01047, 2.478, 0.08062, 2.407, 0.1412, 2.487, 0.07897, 2.555, 0.2584, 2.335, 0.3469, 2.327, 0.3469, 2.41, 0.2768, 2.418, 0.7899, 2.617, 0.8794, 2.807, 0.6578, 2.832, 0.6487, 2.676, 0.6131, 2.418, 0.7018, 2.497, 0.6067, 2.57, 0.5496, 2.497, 0.1698, 2.361, 0.2584, 2.335, 0.2768, 2.418, 0.2078, 2.442, 0.4168, 2.42, 0.485, 2.448, 0.434, 2.527, 0.3905, 2.505, 0.02467, 2.656, 0.07897, 2.555, 0.1861, 2.611, 0.1743, 2.682, -0.01146, 2.811, 0.02467, 2.656, 0.1743, 2.682, 0.1951, 2.774, 0.1412, 2.487, 0.2078, 2.442, 0.2539, 2.524, 0.2152, 2.559, 0.6067, 2.57, 0.6487, 2.676, 0.5056, 2.684, 0.4981, 2.616, 0.3469, 2.41, 0.4168, 2.42, 0.3905, 2.505, 0.3442, 2.497, 0.485, 2.448, 0.5496, 2.497, 0.4715, 2.563, 0.434, 2.527, 0.07897, 2.555, 0.1412, 2.487, 0.2152, 2.559, 0.1861, 2.611, 0.2768, 2.418, 0.3469, 2.41, 0.3442, 2.497, 0.2979, 2.504, 0.6487, 2.676, 0.6578, 2.832, 0.4799, 2.765, 0.5056, 2.684, 0.5496, 2.497, 0.6067, 2.57, 0.4981, 2.616, 0.4715, 2.563, 0.2078, 2.442, 0.2768, 2.418, 0.2979, 2.504, 0.2539, 2.524, 0.1399, 2.283, 0.2435, 2.257, 0.2584, 2.335, 0.1698, 2.361, 0.663, 2.336, 0.7774, 2.412, 0.7018, 2.497, 0.6131, 2.418, 0.9038, 2.525, 1.058, 2.696, 0.8794, 2.807, 0.7899, 2.617, 0.2435, 2.257, 0.3463, 2.249, 0.3469, 2.327, 0.2584, 2.335, -0.07787, 2.394, 0.03386, 2.328, 0.08062, 2.407, -0.01047, 2.478, 0.5547, 2.287, 0.663, 2.336, 0.6131, 2.418, 0.5243, 2.367, 0.3463, 2.249, 0.4497, 2.259, 0.4355, 2.337, 0.3469, 2.327, 0.7774, 2.412, 0.9038, 2.525, 0.7899, 2.617, 0.7018, 2.497, 0.03386, 2.328, 0.1399, 2.283, 0.1698, 2.361, 0.08062, 2.407, -0.3521, 2.617, -0.2018, 2.488, -0.107, 2.581, -0.2175, 2.74, -0.2018, 2.488, -0.07787, 2.394, -0.01047, 2.478, -0.107, 2.581, 0.4497, 2.259, 0.5547, 2.287, 0.5243, 2.367, 0.4355, 2.337, 0.3443, 2.641, 0.1743, 2.682, 0.1861, 2.611, 0.3443, 2.641, 0.1861, 2.611, 0.2152, 2.559, 0.3443, 2.641, 0.2152, 2.559, 0.2539, 2.524, 0.3443, 2.641, 0.2539, 2.524, 0.2979, 2.504, 0.3443, 2.641, 0.2979, 2.504, 0.3442, 2.497, 0.3443, 2.641, 0.3442, 2.497, 0.3905, 2.505, 0.3443, 2.641, 0.3905, 2.505, 0.434, 2.527, 0.3443, 2.641, 0.434, 2.527, 0.4715, 2.563, 0.3443, 2.641, 0.4715, 2.563, 0.4981, 2.616, 0.3443, 2.641, 0.4981, 2.616, 0.5056, 2.684, 0.3443, 2.641, 0.5056, 2.684, 0.4799, 2.765, 0.3443, 2.641, 0.1951, 2.774, 0.1743, 2.682])
me_circle_012.materials.append(mat_material_003)
me_circle_012.materials.append(mat_material_004)
me_circle_012.use_remesh_preserve_volume = False
me_circle_012.use_remesh_preserve_attributes = False
me_circle_012.use_mirror_vertex_groups = False
me_circle_012.update()
me_cutext_002 = bpy.data.meshes.new('CUText.002')
me_cutext_002.from_pydata([(1.27, 0.6353, 0.0), (1.179, 0.5652, 0.0), (1.207, 0.5259, 0.0), (1.261, 0.5663, 0.0), (1.308, 0.5054, 0.0), (1.304, 0.4999, 0.0), (1.3, 0.4945, 0.0), (1.296, 0.4892, 0.0), (1.292, 0.484, 0.0), (1.288, 0.4788, 0.0), (1.284, 0.4738, 0.0), (1.279, 0.4688, 0.0), (1.274, 0.464, 0.0), (1.269, 0.4593, 0.0), (1.264, 0.4547, 0.0), (1.259, 0.4503, 0.0), (1.253, 0.4461, 0.0), (1.235, 0.4348, 0.0), (1.217, 0.4263, 0.0), (1.198, 0.4206, 0.0), (1.179, 0.4176, 0.0), (1.161, 0.4173, 0.0), (1.143, 0.4196, 0.0), (1.126, 0.4245, 0.0), (1.109, 0.4319, 0.0), (1.094, 0.4418, 0.0), (1.079, 0.454, 0.0), (1.066, 0.4685, 0.0), (1.055, 0.4852, 0.0), (1.045, 0.5028, 0.0), (1.038, 0.5208, 0.0), (1.033, 0.5388, 0.0), (1.031, 0.5568, 0.0), (1.03, 0.5745, 0.0), (1.032, 0.5917, 0.0), (1.035, 0.6083, 0.0), (1.041, 0.624, 0.0), (1.048, 0.6387, 0.0), (1.058, 0.6523, 0.0), (1.069, 0.6645, 0.0), (1.082, 0.6753, 0.0), (1.09, 0.6807, 0.0), (1.098, 0.6856, 0.0), (1.107, 0.6902, 0.0), (1.116, 0.6945, 0.0), (1.125, 0.6984, 0.0), (1.134, 0.7019, 0.0), (1.144, 0.7051, 0.0), (1.154, 0.7079, 0.0), (1.164, 0.7103, 0.0), (1.174, 0.7125, 0.0), (1.185, 0.7142, 0.0), (1.196, 0.7157, 0.0), (1.162, 0.7581, 0.0), (1.149, 0.7552, 0.0), (1.137, 0.7524, 0.0), (1.127, 0.7496, 0.0), (1.117, 0.7468, 0.0), (1.108, 0.7439, 0.0), (1.099, 0.7408, 0.0), (1.091, 0.7375, 0.0), (1.083, 0.7339, 0.0), (1.076, 0.7301, 0.0), (1.069, 0.7259, 0.0), (1.061, 0.7212, 0.0), (1.054, 0.7162, 0.0), (1.036, 0.7015, 0.0), (1.021, 0.6849, 0.0), (1.008, 0.6666, 0.0), (0.9974, 0.6467, 0.0), (0.9896, 0.6255, 0.0), (0.9844, 0.6031, 0.0), (0.9817, 0.5797, 0.0), (0.9819, 0.5557, 0.0), (0.9848, 0.5312, 0.0), (0.9906, 0.5065, 0.0), (0.9996, 0.4819, 0.0), (1.012, 0.4577, 0.0), (1.027, 0.4353, 0.0), (1.044, 0.4157, 0.0), (1.062, 0.3991, 0.0), (1.083, 0.3856, 0.0), (1.105, 0.3752, 0.0), (1.128, 0.3682, 0.0), (1.152, 0.3647, 0.0), (1.177, 0.3647, 0.0), (1.202, 0.3683, 0.0), (1.227, 0.3755, 0.0), (1.252, 0.3866, 0.0), (1.276, 0.4013, 0.0), (1.286, 0.409, 0.0), (1.296, 0.4167, 0.0), (1.305, 0.4246, 0.0), (1.314, 0.4328, 0.0), (1.322, 0.4412, 0.0), (1.33, 0.4499, 0.0), (1.337, 0.459, 0.0), (1.344, 0.4685, 0.0), (1.351, 0.4785, 0.0), (1.358, 0.4891, 0.0), (1.364, 0.5002, 0.0), (1.37, 0.5119, 0.0), (0.8059, 0.5626, 0.0), (0.7681, 0.5445, 0.0), (0.8902, 0.2811, 0.0), (0.5721, 0.4671, 0.0), (0.5382, 0.4563, 0.0), (0.6488, 0.09783, 0.0), (0.697, 0.1133, 0.0), (0.6056, 0.3872, 0.0), (0.9299, 0.2061, 0.0), (0.9715, 0.2261, 0.0), (0.4061, 0.4208, 0.0), (0.3624, 0.4114, 0.0), (0.4368, 0.04379, 0.0), (0.4895, 0.05513, 0.0), (0.1165, 0.3788, 0.0), (0.07184, 0.3765, 0.0), (0.0866, 0.001705, 0.0), (0.3089, 0.02179, 0.0), (0.3021, 0.06971, 0.0), (0.1373, 0.05279, 0.0), (-0.0308, 0.3754, 0.0), (-0.07503, 0.3766, 0.0), (-0.1823, 0.1246, 0.0), (-0.2459, 0.3917, 0.0), (-0.2878, 0.3979, 0.0), (-0.4254, 0.1605, 0.0), (-0.4562, 0.433, 0.0), (-0.4993, 0.4447, 0.0), (-0.4553, 0.04423, 0.0), (-0.445, 0.0421, 0.0), (-0.2775, 0.324, 0.0), (-0.1999, 0.005789, 0.0), (-0.1895, 0.004864, 0.0), (-0.9809, 0.4427, 0.0), (-0.9919, 0.42, 0.0), (-0.9999, 0.3965, 0.0), (-1.005, 0.3725, 0.0), (-1.007, 0.3483, 0.0), (-1.005, 0.324, 0.0), (-1.0, 0.3002, 0.0), (-0.9915, 0.277, 0.0), (-0.9794, 0.255, 0.0), (-0.9638, 0.2343, 0.0), (-0.9445, 0.2155, 0.0), (-0.9217, 0.1989, 0.0), (-0.8953, 0.1849, 0.0), (-0.8664, 0.1744, 0.0), (-0.8381, 0.1683, 0.0), (-0.8107, 0.1665, 0.0), (-0.7845, 0.1686, 0.0), (-0.7598, 0.1745, 0.0), (-0.7368, 0.1837, 0.0), (-0.7157, 0.196, 0.0), (-0.6967, 0.2111, 0.0), (-0.68, 0.2287, 0.0), (-0.6656, 0.2485, 0.0), (-0.6537, 0.2702, 0.0), (-0.6443, 0.2934, 0.0), (-0.6374, 0.3183, 0.0), (-0.6335, 0.3431, 0.0), (-0.6323, 0.3677, 0.0), (-0.6339, 0.3918, 0.0), (-0.6381, 0.415, 0.0), (-0.6448, 0.4372, 0.0), (-0.6541, 0.4581, 0.0), (-0.6658, 0.4775, 0.0), (-0.6801, 0.4953, 0.0), (-0.6968, 0.5111, 0.0), (-0.7162, 0.5249, 0.0), (-0.7382, 0.5364, 0.0), (-0.7612, 0.5448, 0.0), (-0.7842, 0.5498, 0.0), (-0.807, 0.5515, 0.0), (-0.8297, 0.55, 0.0), (-0.852, 0.5456, 0.0), (-0.8737, 0.5384, 0.0), (-0.8948, 0.5285, 0.0), (-0.9149, 0.5161, 0.0), (-0.9339, 0.5012, 0.0), (-0.9514, 0.4839, 0.0), (-0.9672, 0.4644, 0.0), (-0.9363, 0.4185, 0.0), (-0.9259, 0.4358, 0.0), (-0.914, 0.4512, 0.0), (-0.901, 0.4646, 0.0), (-0.8869, 0.476, 0.0), (-0.8721, 0.4854, 0.0), (-0.8565, 0.4927, 0.0), (-0.8406, 0.498, 0.0), (-0.8242, 0.5011, 0.0), (-0.8077, 0.5021, 0.0), (-0.7911, 0.5008, 0.0), (-0.7746, 0.4972, 0.0), (-0.7583, 0.4912, 0.0), (-0.7428, 0.483, 0.0), (-0.7289, 0.4732, 0.0), (-0.7168, 0.4617, 0.0), (-0.7063, 0.4489, 0.0), (-0.6977, 0.4346, 0.0), (-0.6908, 0.4192, 0.0), (-0.6858, 0.4028, 0.0), (-0.6827, 0.3854, 0.0), (-0.6818, 0.3674, 0.0), (-0.6829, 0.3487, 0.0), (-0.6864, 0.3296, 0.0), (-0.6922, 0.3103, 0.0), (-0.7002, 0.2919, 0.0), (-0.71, 0.2752, 0.0), (-0.7215, 0.2605, 0.0), (-0.7346, 0.2476, 0.0), (-0.7491, 0.2369, 0.0), (-0.7648, 0.2284, 0.0), (-0.7816, 0.2222, 0.0), (-0.7992, 0.2185, 0.0), (-0.8176, 0.2173, 0.0), (-0.8363, 0.2187, 0.0), (-0.8553, 0.2228, 0.0), (-0.8743, 0.2297, 0.0), (-0.892, 0.2391, 0.0), (-0.9077, 0.2503, 0.0), (-0.9213, 0.2633, 0.0), (-0.9326, 0.2776, 0.0), (-0.9416, 0.2932, 0.0), (-0.9483, 0.3098, 0.0), (-0.9525, 0.3271, 0.0), (-0.9543, 0.3451, 0.0), (-0.9535, 0.3633, 0.0), (-0.9503, 0.3818, 0.0), (-0.9445, 0.4002, 0.0), (-1.383, 0.489, 0.0), (-1.281, 0.4111, 0.0), (-1.262, 0.3991, 0.0), (-1.244, 0.3904, 0.0), (-1.227, 0.3846, 0.0), (-1.21, 0.3815, 0.0), (-1.195, 0.3809, 0.0), (-1.181, 0.3824, 0.0), (-1.168, 0.386, 0.0), (-1.156, 0.3912, 0.0), (-1.145, 0.3978, 0.0), (-1.136, 0.4057, 0.0), (-1.127, 0.4145, 0.0), (-1.121, 0.424, 0.0), (-1.115, 0.4348, 0.0), (-1.11, 0.4458, 0.0), (-1.107, 0.4568, 0.0), (-1.105, 0.468, 0.0), (-1.104, 0.4791, 0.0), (-1.105, 0.4901, 0.0), (-1.107, 0.501, 0.0), (-1.111, 0.5117, 0.0), (-1.115, 0.5222, 0.0), (-1.121, 0.5325, 0.0), (-1.128, 0.5424, 0.0), (-1.137, 0.552, 0.0), (-1.136, 0.5529, 0.0), (-1.127, 0.5515, 0.0), (-1.118, 0.551, 0.0), (-1.109, 0.5513, 0.0), (-1.101, 0.5524, 0.0), (-1.094, 0.5544, 0.0), (-1.086, 0.5571, 0.0), (-1.079, 0.5607, 0.0), (-1.073, 0.5652, 0.0), (-1.066, 0.5704, 0.0), (-1.06, 0.5765, 0.0), (-1.055, 0.5834, 0.0), (-1.049, 0.5912, 0.0), (-1.043, 0.6014, 0.0), (-1.038, 0.6123, 0.0), (-1.035, 0.6236, 0.0), (-1.033, 0.6352, 0.0), (-1.032, 0.647, 0.0), (-1.033, 0.6589, 0.0), (-1.035, 0.6707, 0.0), (-1.039, 0.6824, 0.0), (-1.045, 0.6939, 0.0), (-1.053, 0.7049, 0.0), (-1.063, 0.7156, 0.0), (-1.076, 0.7258, 0.0), (-1.147, 0.7808, 0.0), (-1.142, 0.7147, 0.0), (-1.108, 0.6894, 0.0), (-1.1, 0.6832, 0.0), (-1.094, 0.6768, 0.0), (-1.089, 0.6705, 0.0), (-1.085, 0.6641, 0.0), (-1.083, 0.6576, 0.0), (-1.082, 0.6512, 0.0), (-1.081, 0.6448, 0.0), (-1.082, 0.6385, 0.0), (-1.083, 0.6322, 0.0), (-1.086, 0.626, 0.0), (-1.089, 0.62, 0.0), (-1.092, 0.6141, 0.0), (-1.098, 0.6065, 0.0), (-1.104, 0.6, 0.0), (-1.111, 0.5949, 0.0), (-1.118, 0.591, 0.0), (-1.125, 0.5884, 0.0), (-1.132, 0.587, 0.0), (-1.14, 0.587, 0.0), (-1.148, 0.5882, 0.0), (-1.157, 0.5908, 0.0), (-1.166, 0.5946, 0.0), (-1.175, 0.5998, 0.0), (-1.184, 0.6063, 0.0), (-1.21, 0.6258, 0.0), (-1.24, 0.5874, 0.0), (-1.192, 0.5515, 0.0), (-1.182, 0.5438, 0.0), (-1.173, 0.5361, 0.0), (-1.166, 0.5283, 0.0), (-1.161, 0.5204, 0.0), (-1.156, 0.5125, 0.0), (-1.153, 0.5047, 0.0), (-1.151, 0.4969, 0.0), (-1.151, 0.4891, 0.0), (-1.152, 0.4814, 0.0), (-1.154, 0.4738, 0.0), (-1.157, 0.4664, 0.0), (-1.161, 0.4592, 0.0), (-1.165, 0.4536, 0.0), (-1.17, 0.4483, 0.0), (-1.175, 0.4436, 0.0), (-1.182, 0.4397, 0.0), (-1.189, 0.4366, 0.0), (-1.196, 0.4347, 0.0), (-1.205, 0.4339, 0.0), (-1.214, 0.4346, 0.0), (-1.224, 0.4368, 0.0), (-1.235, 0.4407, 0.0), (-1.246, 0.4466, 0.0), (-1.258, 0.4546, 0.0), (-1.311, 0.4941, 0.0)], [], [(66, 64, 65), (66, 63, 64), (66, 62, 63), (66, 61, 62), (67, 61, 66), (67, 60, 61), (67, 59, 60), (67, 58, 59), (68, 58, 67), (68, 57, 58), (68, 56, 57), (69, 56, 68), (69, 55, 56), (69, 54, 55), (70, 54, 69), (70, 53, 54), (70, 42, 53), (42, 43, 53), (43, 44, 53), (44, 45, 53), (45, 46, 53), (46, 47, 53), (47, 48, 53), (48, 49, 53), (49, 50, 53), (50, 51, 53), (51, 52, 53), (71, 40, 70), (40, 41, 70), (41, 42, 70), (71, 39, 40), (71, 38, 39), (71, 37, 38), (72, 37, 71), (72, 36, 37), (72, 35, 36), (73, 35, 72), (73, 34, 35), (73, 33, 34), (74, 33, 73), (74, 32, 33), (75, 32, 74), (75, 31, 32), (75, 30, 31), (76, 30, 75), (76, 29, 30), (77, 29, 76), (77, 28, 29), (77, 27, 28), (78, 27, 77), (2, 0, 1), (2, 3, 0), (3, 101, 0), (78, 26, 27), (79, 26, 78), (79, 25, 26), (4, 101, 3), (80, 25, 79), (80, 24, 25), (80, 23, 24), (81, 23, 80), (81, 22, 23), (82, 22, 81), (82, 21, 22), (82, 20, 21), (83, 20, 82), (83, 19, 20), (5, 101, 4), (6, 101, 5), (7, 101, 6), (83, 18, 19), (8, 101, 7), (9, 101, 8), (10, 101, 9), (83, 17, 18), (84, 17, 83), (11, 101, 10), (12, 101, 11), (13, 101, 12), (84, 16, 17), (14, 101, 13), (15, 101, 14), (16, 101, 15), (84, 101, 16), (85, 101, 84), (85, 100, 101), (85, 99, 100), (86, 99, 85), (86, 98, 99), (86, 97, 98), (87, 97, 86), (87, 96, 97), (87, 95, 96), (87, 94, 95), (88, 94, 87), (88, 93, 94), (88, 92, 93), (88, 91, 92), (89, 91, 88), (89, 90, 91), (107, 105, 106), (107, 109, 105), (109, 104, 105), (104, 102, 103), (104, 111, 102), (107, 108, 109), (110, 104, 109), (110, 111, 104), (114, 112, 113), (114, 115, 112), (118, 116, 117), (118, 121, 116), (118, 120, 121), (118, 119, 120), (130, 128, 129), (130, 127, 128), (127, 125, 126), (127, 132, 125), (132, 124, 125), (124, 122, 123), (124, 134, 122), (127, 131, 132), (133, 124, 132), (130, 131, 127), (133, 134, 124), (172, 170, 171), (172, 169, 170), (173, 169, 172), (173, 168, 169), (174, 168, 173), (174, 167, 168), (175, 167, 174), (175, 166, 167), (176, 166, 175), (176, 165, 166), (177, 195, 176), (195, 165, 176), (177, 194, 195), (196, 165, 195), (177, 193, 194), (197, 165, 196), (177, 192, 193), (198, 165, 197), (198, 164, 165), (178, 192, 177), (178, 191, 192), (199, 164, 198), (178, 190, 191), (200, 164, 199), (200, 163, 164), (179, 190, 178), (179, 189, 190), (201, 163, 200), (179, 188, 189), (202, 163, 201), (202, 162, 163), (180, 188, 179), (180, 187, 188), (203, 162, 202), (203, 161, 162), (181, 187, 180), (181, 186, 187), (204, 161, 203), (181, 185, 186), (205, 161, 204), (205, 160, 161), (182, 185, 181), (182, 184, 185), (206, 160, 205), (206, 159, 160), (135, 184, 182), (135, 183, 184), (207, 159, 206), (136, 183, 135), (136, 230, 183), (208, 159, 207), (208, 158, 159), (136, 229, 230), (209, 158, 208), (209, 157, 158), (137, 229, 136), (137, 228, 229), (210, 157, 209), (210, 156, 157), (138, 228, 137), (138, 227, 228), (211, 156, 210), (211, 155, 156), (139, 227, 138), (139, 226, 227), (212, 155, 211), (139, 225, 226), (213, 155, 212), (213, 154, 155), (140, 225, 139), (214, 154, 213), (140, 224, 225), (215, 154, 214), (140, 223, 224), (215, 153, 154), (141, 223, 140), (216, 153, 215), (141, 222, 223), (217, 153, 216), (141, 221, 222), (217, 152, 153), (142, 221, 141), (218, 152, 217), (142, 220, 221), (219, 152, 218), (142, 219, 220), (142, 152, 219), (142, 151, 152), (143, 151, 142), (143, 150, 151), (144, 150, 143), (144, 149, 150), (145, 149, 144), (145, 148, 149), (146, 148, 145), (146, 147, 148), (231, 283, 282), (283, 281, 282), (283, 280, 281), (283, 279, 280), (283, 278, 279), (283, 277, 278), (283, 276, 277), (283, 275, 276), (283, 274, 275), (283, 284, 274), (284, 273, 274), (231, 309, 283), (285, 273, 284), (286, 273, 285), (286, 272, 273), (287, 272, 286), (288, 272, 287), (289, 272, 288), (290, 272, 289), (290, 271, 272), (291, 271, 290), (292, 271, 291), (292, 270, 271), (293, 270, 292), (294, 270, 293), (294, 269, 270), (295, 269, 294), (296, 269, 295), (296, 268, 269), (297, 268, 296), (297, 267, 268), (298, 267, 297), (298, 266, 267), (299, 266, 298), (299, 265, 266), (300, 265, 299), (300, 264, 265), (301, 264, 300), (301, 263, 264), (302, 263, 301), (302, 262, 263), (303, 262, 302), (304, 262, 303), (304, 261, 262), (305, 261, 304), (305, 260, 261), (306, 260, 305), (307, 260, 306), (308, 260, 307), (231, 310, 309), (310, 308, 309), (310, 260, 308), (310, 259, 260), (310, 258, 259), (310, 257, 258), (310, 256, 257), (310, 255, 256), (310, 254, 255), (310, 253, 254), (310, 252, 253), (310, 251, 252), (310, 311, 251), (311, 250, 251), (231, 336, 310), (312, 250, 311), (313, 250, 312), (314, 250, 313), (314, 249, 250), (315, 249, 314), (316, 249, 315), (316, 248, 249), (317, 248, 316), (318, 248, 317), (318, 247, 248), (319, 247, 318), (320, 247, 319), (320, 246, 247), (321, 246, 320), (321, 245, 246), (322, 245, 321), (323, 245, 322), (323, 244, 245), (324, 244, 323), (325, 244, 324), (325, 243, 244), (326, 243, 325), (326, 242, 243), (327, 242, 326), (328, 242, 327), (328, 241, 242), (329, 241, 328), (330, 241, 329), (330, 240, 241), (331, 240, 330), (332, 240, 331), (333, 240, 332), (333, 239, 240), (334, 239, 333), (335, 239, 334), (231, 335, 336), (231, 239, 335), (231, 238, 239), (231, 237, 238), (231, 236, 237), (231, 235, 236), (231, 234, 235), (231, 233, 234), (231, 232, 233)])
me_cutext_002.materials.append(mat_blue_001)
me_cutext_002.use_remesh_preserve_volume = False
me_cutext_002.use_remesh_preserve_attributes = False
me_cutext_002.use_mirror_vertex_groups = False
me_cutext_002.update()
me_cutext_003 = bpy.data.meshes.new('CUText.003')
me_cutext_003.from_pydata([(1.097, 0.4458, 0.0), (1.085, 0.4592, 0.0), (1.073, 0.472, 0.0), (1.059, 0.4842, 0.0), (1.046, 0.4957, 0.0), (1.032, 0.5066, 0.0), (1.017, 0.5168, 0.0), (1.002, 0.5263, 0.0), (0.9869, 0.5351, 0.0), (0.9712, 0.5432, 0.0), (0.9551, 0.5506, 0.0), (0.9388, 0.5573, 0.0), (0.9221, 0.5632, 0.0), (0.8824, 0.5745, 0.0), (0.8443, 0.5816, 0.0), (0.808, 0.5847, 0.0), (0.7739, 0.5839, 0.0), (0.7423, 0.5794, 0.0), (0.7134, 0.5713, 0.0), (0.6875, 0.5598, 0.0), (0.6649, 0.545, 0.0), (0.6456, 0.5271, 0.0), (0.6299, 0.5062, 0.0), (0.6178, 0.4824, 0.0), (0.6096, 0.4559, 0.0), (0.6068, 0.4107, 0.0), (0.6174, 0.3688, 0.0), (0.6385, 0.3295, 0.0), (0.6669, 0.2922, 0.0), (0.7, 0.2564, 0.0), (0.735, 0.2213, 0.0), (0.7693, 0.1868, 0.0), (0.8004, 0.1525, 0.0), (0.8258, 0.1183, 0.0), (0.843, 0.08422, 0.0), (0.8498, 0.05026, 0.0), (0.844, 0.01633, 0.0), (0.8397, 0.007293, 0.0), (0.8339, -0.001387, 0.0), (0.8265, -0.009516, 0.0), (0.8177, -0.01691, 0.0), (0.8074, -0.02337, 0.0), (0.7959, -0.02874, 0.0), (0.783, -0.03281, 0.0), (0.7689, -0.03542, 0.0), (0.7537, -0.03639, 0.0), (0.7372, -0.03554, 0.0), (0.7196, -0.0327, 0.0), (0.7009, -0.02768, 0.0), (0.6841, -0.02162, 0.0), (0.668, -0.01434, 0.0), (0.6524, -0.005848, 0.0), (0.6373, 0.003842, 0.0), (0.6229, 0.01471, 0.0), (0.609, 0.02674, 0.0), (0.5957, 0.03992, 0.0), (0.583, 0.05423, 0.0), (0.5709, 0.06965, 0.0), (0.5594, 0.08617, 0.0), (0.5486, 0.1038, 0.0), (0.5383, 0.1224, 0.0), (0.5098, -0.002077, 0.0), (0.5221, -0.0158, 0.0), (0.5346, -0.02868, 0.0), (0.5474, -0.04075, 0.0), (0.5606, -0.05202, 0.0), (0.5741, -0.06253, 0.0), (0.5881, -0.07231, 0.0), (0.6026, -0.08139, 0.0), (0.6176, -0.0898, 0.0), (0.6332, -0.09758, 0.0), (0.6495, -0.1048, 0.0), (0.6664, -0.1114, 0.0), (0.6841, -0.1175, 0.0), (0.7108, -0.1246, 0.0), (0.7371, -0.1286, 0.0), (0.7629, -0.1295, 0.0), (0.7881, -0.1275, 0.0), (0.8125, -0.1226, 0.0), (0.8359, -0.1148, 0.0), (0.8581, -0.1043, 0.0), (0.8789, -0.09096, 0.0), (0.898, -0.07493, 0.0), (0.9151, -0.0562, 0.0), (0.9299, -0.0348, 0.0), (0.9421, -0.01076, 0.0), (0.9561, 0.0391, 0.0), (0.9558, 0.0861, 0.0), (0.9433, 0.1304, 0.0), (0.9211, 0.1722, 0.0), (0.8918, 0.2113, 0.0), (0.8581, 0.2481, 0.0), (0.8229, 0.2826, 0.0), (0.7889, 0.3153, 0.0), (0.7592, 0.3468, 0.0), (0.7367, 0.3777, 0.0), (0.7244, 0.4088, 0.0), (0.7254, 0.4407, 0.0), (0.7297, 0.452, 0.0), (0.7361, 0.462, 0.0), (0.7444, 0.4707, 0.0), (0.7544, 0.478, 0.0), (0.7662, 0.4838, 0.0), (0.7795, 0.4882, 0.0), (0.7942, 0.491, 0.0), (0.8102, 0.4923, 0.0), (0.8273, 0.4919, 0.0), (0.8453, 0.4898, 0.0), (0.8642, 0.486, 0.0), (0.8837, 0.4805, 0.0), (0.8982, 0.4753, 0.0), (0.9129, 0.4692, 0.0), (0.9278, 0.462, 0.0), (0.9427, 0.4537, 0.0), (0.9576, 0.4442, 0.0), (0.9724, 0.4335, 0.0), (0.987, 0.4216, 0.0), (1.001, 0.4082, 0.0), (1.015, 0.3934, 0.0), (1.029, 0.3772, 0.0), (1.041, 0.3594, 0.0), (1.054, 0.34, 0.0), (-0.04635, -0.0004826, 0.0), (0.1944, -0.008509, 0.0), (0.2362, -0.01052, 0.0), (0.274, -0.008988, 0.0), (0.308, -0.004129, 0.0), (0.3386, 0.00381, 0.0), (0.3658, 0.01456, 0.0), (0.3898, 0.02782, 0.0), (0.4107, 0.04327, 0.0), (0.4285, 0.0606, 0.0), (0.4432, 0.07944, 0.0), (0.455, 0.09944, 0.0), (0.4637, 0.1202, 0.0), (0.4694, 0.1414, 0.0), (0.4725, 0.1643, 0.0), (0.4725, 0.1867, 0.0), (0.4695, 0.2085, 0.0), (0.4634, 0.2294, 0.0), (0.4544, 0.2494, 0.0), (0.4423, 0.2684, 0.0), (0.4273, 0.2862, 0.0), (0.4094, 0.3027, 0.0), (0.3886, 0.3177, 0.0), (0.3652, 0.3311, 0.0), (0.3391, 0.3426, 0.0), (0.3105, 0.3522, 0.0), (0.3107, 0.3542, 0.0), (0.332, 0.3595, 0.0), (0.3515, 0.3656, 0.0), (0.3694, 0.3725, 0.0), (0.3857, 0.3805, 0.0), (0.4004, 0.3894, 0.0), (0.4135, 0.3995, 0.0), (0.4251, 0.4106, 0.0), (0.4351, 0.4229, 0.0), (0.4435, 0.4364, 0.0), (0.4504, 0.4511, 0.0), (0.4558, 0.4672, 0.0), (0.4596, 0.4845, 0.0), (0.4617, 0.5066, 0.0), (0.4602, 0.5291, 0.0), (0.455, 0.5516, 0.0), (0.4458, 0.5738, 0.0), (0.4324, 0.5954, 0.0), (0.4147, 0.616, 0.0), (0.3924, 0.6352, 0.0), (0.3653, 0.6526, 0.0), (0.3333, 0.6678, 0.0), (0.2963, 0.6803, 0.0), (0.2543, 0.6896, 0.0), (0.2072, 0.6951, 0.0), (-0.06098, 0.7018, 0.0), (0.06959, 0.611, 0.0), (0.1876, 0.6056, 0.0), (0.2154, 0.6027, 0.0), (0.2398, 0.5981, 0.0), (0.261, 0.5919, 0.0), (0.279, 0.5843, 0.0), (0.2941, 0.5756, 0.0), (0.3064, 0.5658, 0.0), (0.3161, 0.5552, 0.0), (0.3234, 0.5439, 0.0), (0.3283, 0.5319, 0.0), (0.3312, 0.5196, 0.0), (0.3321, 0.5068, 0.0), (0.3314, 0.4939, 0.0), (0.328, 0.4761, 0.0), (0.3223, 0.4603, 0.0), (0.3145, 0.4463, 0.0), (0.3044, 0.4341, 0.0), (0.2921, 0.4237, 0.0), (0.2777, 0.4151, 0.0), (0.261, 0.4082, 0.0), (0.2421, 0.403, 0.0), (0.2209, 0.3994, 0.0), (0.1974, 0.3974, 0.0), (0.1716, 0.3969, 0.0), (0.1434, 0.3978, 0.0), (0.06444, 0.4009, 0.0), (0.06221, 0.3103, 0.0), (0.2005, 0.3031, 0.0), (0.2292, 0.2997, 0.0), (0.2551, 0.2945, 0.0), (0.278, 0.2877, 0.0), (0.2981, 0.2793, 0.0), (0.3153, 0.2695, 0.0), (0.3297, 0.2586, 0.0), (0.3414, 0.2467, 0.0), (0.3503, 0.2337, 0.0), (0.3566, 0.22, 0.0), (0.3604, 0.2056, 0.0), (0.3616, 0.1905, 0.0), (0.3604, 0.175, 0.0), (0.3577, 0.162, 0.0), (0.3534, 0.1493, 0.0), (0.3473, 0.1369, 0.0), (0.3393, 0.1253, 0.0), (0.3293, 0.1146, 0.0), (0.317, 0.1051, 0.0), (0.3025, 0.09691, 0.0), (0.2854, 0.09028, 0.0), (0.2657, 0.08541, 0.0), (0.2431, 0.08246, 0.0), (0.2174, 0.0816, 0.0), (0.1885, 0.08296, 0.0), (0.05681, 0.08994, 0.0), (-0.2598, 0.6909, 0.0), (-0.3824, 0.6774, 0.0), (-0.6173, 0.3409, 0.0), (-0.9782, 0.5342, 0.0), (-1.095, 0.4901, 0.0), (-0.8321, -0.1614, 0.0), (-0.7377, -0.1258, 0.0), (-0.919, 0.3902, 0.0), (-0.9165, 0.391, 0.0), (-0.5937, 0.2035, 0.0), (-0.5757, 0.2078, 0.0), (-0.3735, 0.5217, 0.0), (-0.371, 0.522, 0.0), (-0.2978, -0.02002, 0.0), (-0.1975, -0.008781, 0.0)], [], [(13, 11, 12), (13, 10, 11), (13, 9, 10), (14, 9, 13), (14, 8, 9), (14, 7, 8), (15, 7, 14), (15, 6, 7), (15, 5, 6), (16, 5, 15), (16, 4, 5), (16, 3, 4), (17, 3, 16), (17, 2, 3), (17, 1, 2), (18, 1, 17), (18, 0, 1), (18, 113, 0), (113, 114, 0), (114, 115, 0), (115, 116, 0), (116, 117, 0), (117, 118, 0), (118, 119, 0), (119, 120, 0), (120, 121, 0), (19, 111, 18), (111, 112, 18), (112, 113, 18), (20, 109, 19), (109, 110, 19), (110, 111, 19), (21, 108, 20), (108, 109, 20), (21, 107, 108), (21, 106, 107), (21, 105, 106), (21, 104, 105), (21, 103, 104), (22, 103, 21), (22, 102, 103), (22, 101, 102), (22, 100, 101), (23, 100, 22), (23, 99, 100), (23, 98, 99), (24, 98, 23), (24, 97, 98), (24, 96, 97), (25, 96, 24), (25, 95, 96), (25, 94, 95), (26, 94, 25), (26, 93, 94), (27, 93, 26), (27, 92, 93), (27, 91, 92), (28, 91, 27), (28, 90, 91), (29, 90, 28), (29, 89, 90), (30, 89, 29), (30, 88, 89), (31, 88, 30), (31, 87, 88), (32, 87, 31), (33, 87, 32), (33, 86, 87), (34, 86, 33), (35, 86, 34), (35, 85, 86), (36, 85, 35), (61, 59, 60), (36, 84, 85), (37, 84, 36), (61, 58, 59), (38, 84, 37), (38, 83, 84), (61, 57, 58), (39, 83, 38), (40, 83, 39), (61, 56, 57), (41, 83, 40), (41, 82, 83), (61, 55, 56), (42, 82, 41), (61, 54, 55), (43, 82, 42), (61, 53, 54), (43, 81, 82), (44, 81, 43), (61, 52, 53), (45, 81, 44), (61, 51, 52), (46, 81, 45), (61, 50, 51), (47, 81, 46), (61, 49, 50), (47, 80, 81), (48, 80, 47), (61, 48, 49), (61, 80, 48), (61, 79, 80), (62, 79, 61), (63, 79, 62), (63, 78, 79), (64, 78, 63), (64, 77, 78), (65, 77, 64), (66, 77, 65), (66, 76, 77), (67, 76, 66), (68, 76, 67), (68, 75, 76), (69, 75, 68), (70, 75, 69), (70, 74, 75), (71, 74, 70), (72, 74, 71), (72, 73, 74), (122, 174, 173), (174, 172, 173), (174, 171, 172), (174, 170, 171), (174, 169, 170), (174, 168, 169), (174, 167, 168), (174, 166, 167), (174, 165, 166), (174, 175, 165), (175, 164, 165), (122, 200, 174), (176, 164, 175), (177, 164, 176), (177, 163, 164), (178, 163, 177), (179, 163, 178), (180, 163, 179), (181, 163, 180), (181, 162, 163), (182, 162, 181), (183, 162, 182), (183, 161, 162), (184, 161, 183), (185, 161, 184), (185, 160, 161), (186, 160, 185), (187, 160, 186), (187, 159, 160), (188, 159, 187), (188, 158, 159), (189, 158, 188), (189, 157, 158), (190, 157, 189), (190, 156, 157), (191, 156, 190), (191, 155, 156), (192, 155, 191), (192, 154, 155), (193, 154, 192), (193, 153, 154), (194, 153, 193), (195, 153, 194), (195, 152, 153), (196, 152, 195), (196, 151, 152), (197, 151, 196), (198, 151, 197), (199, 151, 198), (122, 201, 200), (201, 199, 200), (201, 151, 199), (201, 150, 151), (201, 149, 150), (201, 148, 149), (201, 147, 148), (201, 146, 147), (201, 145, 146), (201, 144, 145), (201, 143, 144), (201, 142, 143), (201, 202, 142), (202, 141, 142), (122, 227, 201), (203, 141, 202), (204, 141, 203), (205, 141, 204), (205, 140, 141), (206, 140, 205), (207, 140, 206), (207, 139, 140), (208, 139, 207), (209, 139, 208), (209, 138, 139), (210, 138, 209), (211, 138, 210), (211, 137, 138), (212, 137, 211), (212, 136, 137), (213, 136, 212), (214, 136, 213), (214, 135, 136), (215, 135, 214), (216, 135, 215), (216, 134, 135), (217, 134, 216), (217, 133, 134), (218, 133, 217), (219, 133, 218), (219, 132, 133), (220, 132, 219), (221, 132, 220), (221, 131, 132), (222, 131, 221), (223, 131, 222), (224, 131, 223), (224, 130, 131), (225, 130, 224), (226, 130, 225), (122, 226, 227), (122, 130, 226), (122, 129, 130), (122, 128, 129), (122, 127, 128), (122, 126, 127), (122, 125, 126), (122, 124, 125), (122, 123, 124), (233, 231, 232), (233, 235, 231), (235, 236, 231), (236, 230, 231), (230, 228, 229), (230, 239, 228), (239, 240, 228), (240, 242, 228), (233, 234, 235), (237, 230, 236), (230, 238, 239), (241, 242, 240), (237, 238, 230)])
me_cutext_003.materials.append(mat_blue_001)
me_cutext_003.use_remesh_preserve_volume = False
me_cutext_003.use_remesh_preserve_attributes = False
me_cutext_003.use_mirror_vertex_groups = False
me_cutext_003.update()
me_cube_023 = bpy.data.meshes.new('Cube.023')
me_cube_023.from_pydata([(-1.192e-07, 1.131, -6.27), (1.784, 1.131, -6.27), (-1.192e-07, 1.131, 68.73), (1.784, 1.131, 68.73), (1.784, 0.582, -6.27), (1.784, 0.582, 68.73), (1.784, 0.3019, -6.27), (1.784, 0.3019, 52.85), (1.784, -0.6694, -6.27), (1.784, -0.6694, 52.85), (1.784, -0.976, -6.27), (1.784, -0.976, 9.764), (1.784, -5.316, -6.27), (1.784, -5.316, 9.764)], [], [(1, 3, 2, 0), (3, 1, 4, 5), (5, 4, 6, 7), (7, 6, 8, 9), (9, 8, 10, 11), (11, 10, 12, 13)])
me_cube_023.polygons.foreach_set('use_smooth', [True] * 6)
_uv = me_cube_023.uv_layers.new(name='UVMap')
_uv.uv.foreach_set('vector', [0.0, 0.0, 0.0, 0.0, -3.007, 0.4199, -3.007, 0.4199, 0.0, 0.0, 0.0, 0.0, 0.0, 0.0, 0.0, 0.0, 0.0, 0.0, 0.0, 0.0, 0.0, 0.0, 0.0, 0.0, 0.0, 0.0, 0.0, 0.0, 0.0, 0.0, 0.0, 0.0, 0.0, 0.0, 0.0, 0.0, 0.0, 0.0, 0.0, 0.0, 0.0, 0.0, 0.0, 0.0, 0.0, 0.0, 0.0, 0.0])
me_cube_023.materials.append(mat_material_005)
me_cube_023.use_remesh_preserve_volume = False
me_cube_023.use_remesh_preserve_attributes = False
me_cube_023.use_mirror_vertex_groups = False
me_cube_023.update()
me_cube_022 = bpy.data.meshes.new('Cube.022')
me_cube_022.from_pydata([(-1.192e-07, 0.311, -6.27), (1.0, -7.24, 0.5), (1.0, -5.906, 0.5), (1.0, -7.874, 0.5), (1.0, -8.202, 0.5), (0.0, 0.0, 0.5), (-7.749e-07, -7.24, 0.5), (0.0, 0.311, 0.5), (-7.153e-07, -4.921, 0.5), (-7.153e-07, -5.906, 0.5), (-7.749e-07, -7.874, 0.5), (-7.749e-07, -8.202, 0.5), (1.0, 0.311, 0.5), (1.021, 0.311, -0.08273), (1.053, 0.311, -0.7489), (1.091, 0.311, -1.296), (1.135, 0.311, -1.702), (1.183, 0.311, -1.952), (1.232, 0.311, -2.037), (1.282, 0.311, -1.952), (1.33, 0.311, -1.702), (1.374, 0.311, -1.296), (1.412, 0.311, -0.7489), (1.444, 0.311, -0.08272), (1.467, 0.311, 0.6773), (1.482, 0.311, 1.502), (1.487, 0.311, 2.36), (1.0, -4.921, 0.5), (1.021, -4.921, -0.08273), (1.053, -4.921, -0.7489), (1.091, -4.921, -1.296), (1.135, -4.921, -1.702), (1.183, -4.921, -1.952), (1.232, -4.921, -2.037), (1.282, -4.921, -1.952), (1.33, -4.921, -1.702), (1.374, -4.921, -1.296), (1.412, -4.921, -0.7489), (1.444, -4.921, -0.08272), (1.467, -4.921, 0.6773), (1.482, -4.921, 1.502), (1.487, -4.921, 2.36), (1.021, -5.906, -0.08273), (1.053, -5.906, -0.7489), (1.091, -5.906, -1.296), (1.135, -5.906, -1.702), (1.183, -5.906, -1.952), (1.232, -5.906, -2.037), (1.282, -5.906, -1.952), (1.33, -5.906, -1.702), (1.374, -5.906, -1.296), (1.412, -5.906, -0.7489), (1.444, -5.906, -0.08272), (1.467, -5.906, 0.6773), (1.482, -5.906, 1.502), (1.487, -5.906, 2.36), (1.021, -7.24, -0.08273), (1.053, -7.24, -0.7489), (1.091, -7.24, -1.296), (1.135, -7.24, -1.702), (1.183, -7.24, -1.952), (1.232, -7.24, -2.037), (1.282, -7.24, -1.952), (1.33, -7.24, -1.702), (1.374, -7.24, -1.296), (1.412, -7.24, -0.7489), (1.444, -7.24, -0.08272), (1.467, -7.24, 0.6773), (1.482, -7.24, 1.502), (1.487, -7.24, 2.36), (1.021, -7.874, -0.08273), (1.053, -7.874, -0.7489), (1.091, -7.874, -1.296), (1.135, -7.874, -1.702), (1.183, -7.874, -1.952), (1.232, -7.874, -2.037), (1.282, -7.874, -1.952), (1.33, -7.874, -1.702), (1.374, -7.874, -1.296), (1.412, -7.874, -0.7489), (1.444, -7.874, -0.08272), (1.467, -7.874, 0.6773), (1.482, -7.874, 1.502), (1.487, -7.874, 2.36), (1.021, -8.202, -0.08273), (1.053, -8.202, -0.7489), (1.091, -8.202, -1.296), (1.135, -8.202, -1.702), (1.183, -8.202, -1.952), (1.232, -8.202, -2.037), (1.282, -8.202, -1.952), (1.33, -8.202, -1.702), (1.374, -8.202, -1.296), (1.412, -8.202, -0.7489), (1.444, -8.202, -0.08272), (1.467, -8.202, 0.6773), (1.482, -8.202, 1.502), (1.487, -8.202, 2.36), (1.784, 0.311, 2.36), (1.784, -4.921, 2.36), (1.784, -5.906, 2.36), (1.784, -7.24, 2.36), (1.784, -7.874, 2.36), (1.784, -8.202, 2.36), (1.011, 0.311, 0.2086), (1.037, 0.311, -0.4158), (1.072, 0.311, -1.022), (1.113, 0.311, -1.499), (1.159, 0.311, -1.827), (1.208, 0.311, -1.994), (1.257, 0.311, -1.994), (1.306, 0.311, -1.827), (1.352, 0.311, -1.499), (1.393, 0.311, -1.022), (1.428, 0.311, -0.4158), (1.456, 0.311, 0.2973), (1.475, 0.311, 1.09), (1.484, 0.311, 1.931), (1.011, -4.921, 0.2086), (1.037, -4.921, -0.4158), (1.072, -4.921, -1.022), (1.113, -4.921, -1.499), (1.159, -4.921, -1.827), (1.208, -4.921, -1.994), (1.257, -4.921, -1.994), (1.306, -4.921, -1.827), (1.352, -4.921, -1.499), (1.393, -4.921, -1.022), (1.428, -4.921, -0.4158), (1.456, -4.921, 0.2973), (1.475, -4.921, 1.09), (1.484, -4.921, 1.931), (1.482, 0.0, 1.502), (1.487, 0.0, 2.36), (1.232, 0.0, -2.037), (1.282, 0.0, -1.952), (1.33, 0.0, -1.702), (1.0, 0.0, 0.5), (1.021, 0.0, -0.08273), (1.374, 0.0, -1.296), (1.053, 0.0, -0.7489), (1.412, 0.0, -0.7489), (1.091, 0.0, -1.296), (1.444, 0.0, -0.08272), (1.135, 0.0, -1.702), (1.467, 0.0, 0.6773), (1.183, 0.0, -1.952), (1.784, 0.0, 2.36), (1.635, -4.921, 2.36), (1.635, 0.311, 2.36), (1.635, 0.0, 2.36), (1.208, 0.0, -1.994), (1.475, 0.0, 1.09), (1.159, 0.0, -1.827), (1.456, 0.0, 0.2973), (1.113, 0.0, -1.499), (1.428, 0.0, -0.4158), (1.072, 0.0, -1.022), (1.393, 0.0, -1.022), (1.037, 0.0, -0.4158), (1.352, 0.0, -1.499), (1.011, 0.0, 0.2086), (1.306, 0.0, -1.827), (1.257, 0.0, -1.994), (1.484, 0.0, 1.931), (1.0, 0.311, -6.27), (1.021, 0.311, -6.27), (1.053, 0.311, -6.27), (1.091, 0.311, -6.27), (1.135, 0.311, -6.27), (1.183, 0.311, -6.27), (1.232, 0.311, -6.27), (1.282, 0.311, -6.27), (1.33, 0.311, -6.27), (1.374, 0.311, -6.27), (1.412, 0.311, -6.27), (1.444, 0.311, -6.27), (1.467, 0.311, -6.27), (1.482, 0.311, -6.27), (1.487, 0.311, -6.27), (1.784, 0.311, -6.27), (1.011, 0.311, -6.27), (1.037, 0.311, -6.27), (1.072, 0.311, -6.27), (1.113, 0.311, -6.27), (1.159, 0.311, -6.27), (1.208, 0.311, -6.27), (1.257, 0.311, -6.27), (1.306, 0.311, -6.27), (1.352, 0.311, -6.27), (1.393, 0.311, -6.27), (1.428, 0.311, -6.27), (1.456, 0.311, -6.27), (1.475, 0.311, -6.27), (1.484, 0.311, -6.27), (1.635, 0.311, -6.27), (-1.192e-07, 1.131, -6.27), (1.0, 1.131, -6.27), (1.021, 1.131, -6.27), (1.053, 1.131, -6.27), (1.091, 1.131, -6.27), (1.135, 1.131, -6.27), (1.183, 1.131, -6.27), (1.232, 1.131, -6.27), (1.282, 1.131, -6.27), (1.33, 1.131, -6.27), (1.374, 1.131, -6.27), (1.412, 1.131, -6.27), (1.444, 1.131, -6.27), (1.467, 1.131, -6.27), (1.482, 1.131, -6.27), (1.487, 1.131, -6.27), (1.784, 1.131, -6.27), (1.011, 1.131, -6.27), (1.037, 1.131, -6.27), (1.072, 1.131, -6.27), (1.113, 1.131, -6.27), (1.159, 1.131, -6.27), (1.208, 1.131, -6.27), (1.257, 1.131, -6.27), (1.306, 1.131, -6.27), (1.352, 1.131, -6.27), (1.393, 1.131, -6.27), (1.428, 1.131, -6.27), (1.456, 1.131, -6.27), (1.475, 1.131, -6.27), (1.484, 1.131, -6.27), (1.635, 1.131, -6.27)], [], [(5, 137, 12, 7), (1, 6, 10, 3), (3, 10, 11, 4), (27, 8, 9, 2), (137, 5, 8, 27), (2, 9, 6, 1), (164, 132, 40, 131), (163, 134, 33, 124), (162, 135, 34, 125), (161, 137, 27, 118), (160, 136, 35, 126), (159, 138, 28, 119), (158, 139, 36, 127), (157, 140, 29, 120), (156, 141, 37, 128), (155, 142, 30, 121), (154, 143, 38, 129), (153, 144, 31, 122), (152, 145, 39, 130), (151, 146, 32, 123), (35, 125, 34, 48, 49), (28, 118, 27, 2, 42), (36, 126, 35, 49, 50), (29, 119, 28, 42, 43), (37, 127, 36, 50, 51), (30, 120, 29, 43, 44), (38, 128, 37, 51, 52), (31, 121, 30, 44, 45), (39, 129, 38, 52, 53), (32, 122, 31, 45, 46), (40, 130, 39, 53, 54), (33, 123, 32, 46, 47), (41, 131, 40, 54, 55), (34, 124, 33, 47, 48), (49, 48, 62, 63), (42, 2, 1, 56), (50, 49, 63, 64), (43, 42, 56, 57), (51, 50, 64, 65), (44, 43, 57, 58), (52, 51, 65, 66), (45, 44, 58, 59), (53, 52, 66, 67), (46, 45, 59, 60), (54, 53, 67, 68), (47, 46, 60, 61), (55, 54, 68, 69), (48, 47, 61, 62), (56, 1, 3, 70), (64, 63, 77, 78), (57, 56, 70, 71), (65, 64, 78, 79), (58, 57, 71, 72), (66, 65, 79, 80), (59, 58, 72, 73), (67, 66, 80, 81), (60, 59, 73, 74), (68, 67, 81, 82), (61, 60, 74, 75), (69, 68, 82, 83), (62, 61, 75, 76), (63, 62, 76, 77), (78, 77, 91, 92), (71, 70, 84, 85), (79, 78, 92, 93), (72, 71, 85, 86), (80, 79, 93, 94), (73, 72, 86, 87), (81, 80, 94, 95), (74, 73, 87, 88), (82, 81, 95, 96), (75, 74, 88, 89), (83, 82, 96, 97), (76, 75, 89, 90), (77, 76, 90, 91), (70, 3, 4, 84), (41, 55, 100, 99, 148), (55, 69, 101, 100), (83, 97, 103, 102), (150, 148, 99, 147), (69, 83, 102, 101), (149, 150, 147, 98), (26, 133, 150, 149), (133, 41, 148, 150), (134, 151, 123, 33), (18, 109, 151, 134), (109, 17, 146, 151), (132, 152, 130, 40), (25, 116, 152, 132), (116, 24, 145, 152), (146, 153, 122, 32), (17, 108, 153, 146), (108, 16, 144, 153), (145, 154, 129, 39), (24, 115, 154, 145), (115, 23, 143, 154), (144, 155, 121, 31), (16, 107, 155, 144), (107, 15, 142, 155), (143, 156, 128, 38), (23, 114, 156, 143), (114, 22, 141, 156), (142, 157, 120, 30), (15, 106, 157, 142), (106, 14, 140, 157), (141, 158, 127, 37), (22, 113, 158, 141), (113, 21, 139, 158), (140, 159, 119, 29), (14, 105, 159, 140), (105, 13, 138, 159), (139, 160, 126, 36), (21, 112, 160, 139), (112, 20, 136, 160), (138, 161, 118, 28), (13, 104, 161, 138), (104, 12, 137, 161), (136, 162, 125, 35), (20, 111, 162, 136), (111, 19, 135, 162), (135, 163, 124, 34), (19, 110, 163, 135), (110, 18, 134, 163), (133, 164, 131, 41), (26, 117, 164, 133), (117, 25, 132, 164), (117, 26, 179, 194), (22, 114, 191, 175), (104, 13, 166, 181), (23, 115, 192, 176), (105, 14, 167, 182), (24, 116, 193, 177), (106, 15, 168, 183), (25, 117, 194, 178), (107, 16, 169, 184), (12, 104, 181, 165), (26, 149, 195, 179), (108, 17, 170, 185), (13, 105, 182, 166), (149, 98, 180, 195), (109, 18, 171, 186), (14, 106, 183, 167), (110, 19, 172, 187), (15, 107, 184, 168), (111, 20, 173, 188), (16, 108, 185, 169), (112, 21, 174, 189), (17, 109, 186, 170), (7, 12, 165, 0), (113, 22, 175, 190), (18, 110, 187, 171), (114, 23, 176, 191), (19, 111, 188, 172), (115, 24, 177, 192), (20, 112, 189, 173), (116, 25, 178, 193), (21, 113, 190, 174), (168, 184, 216, 200), (195, 180, 212, 227), (182, 167, 199, 214), (169, 185, 217, 201), (183, 168, 200, 215), (170, 186, 218, 202), (184, 169, 201, 216), (171, 187, 219, 203), (185, 170, 202, 217), (172, 188, 220, 204), (186, 171, 203, 218), (166, 182, 214, 198), (173, 189, 221, 205), (165, 181, 213, 197), (187, 172, 204, 219), (174, 190, 222, 206), (188, 173, 205, 220), (167, 183, 215, 199), (175, 191, 223, 207), (189, 174, 206, 221), (176, 192, 224, 208), (190, 175, 207, 222), (177, 193, 225, 209), (191, 176, 208, 223), (178, 194, 226, 210), (192, 177, 209, 224), (179, 195, 227, 211), (193, 178, 210, 225), (0, 165, 197, 196), (194, 179, 211, 226), (181, 166, 198, 213)])
me_cube_022.polygons.foreach_set('use_smooth', [True] * 188)
me_cube_022.polygons.foreach_set('material_index', [0, 0, 0, 0, 0, 0, 1, 1, 1, 1, 1, 1, 1, 1, 1, 1, 1, 1, 1, 1, 1, 1, 1, 1, 1, 1, 1, 1, 1, 1, 1, 1, 1, 1, 1, 1, 1, 1, 1, 1, 1, 1, 1, 1, 1, 1, 1, 1, 1, 1, 1, 1, 1, 1, 1, 1, 1, 1, 1, 1, 1, 1, 1, 1, 1, 1, 1, 1, 1, 1, 1, 1, 1, 1, 1, 1, 0, 0, 0, 0, 0, 0, 0, 0, 1, 1, 1, 1, 1, 1, 1, 1, 1, 1, 1, 1, 1, 1, 1, 1, 1, 1, 1, 1, 1, 1, 1, 1, 1, 1, 1, 1, 1, 1, 1, 1, 1, 1, 1, 1, 1, 1, 1, 1, 1, 1, 0, 0, 0, 0, 0, 0, 0, 0, 0, 0, 0, 0, 0, 0, 0, 0, 0, 0, 0, 0, 0, 0, 0, 0, 0, 0, 0, 0, 0, 0, 0, 0, 0, 0, 0, 0, 0, 0, 0, 0, 0, 0, 0, 0, 0, 0, 0, 0, 0, 0, 0, 0, 0, 0, 0, 0, 0, 0, 0, 0, 0, 0])
_uv = me_cube_022.uv_layers.new(name='UVMap')
_uv.uv.foreach_set('vector', [-2.758, 0.4199, -2.758, 0.5739, -3.007, 0.5739, -3.007, 0.4199, 3.234, 0.5739, 3.234, 0.4199, 3.743, 0.4199, 3.743, 0.5739, 3.743, 0.5739, 3.743, 0.4199, 4.006, 0.4199, 4.006, 0.5739, 1.199, 0.5739, 1.199, 0.4199, 2.212, 0.4199, 2.212, 0.5739, -2.758, 0.5739, -2.758, 0.4199, 1.199, 0.4199, 1.199, 0.5739, 2.212, 0.5739, 2.212, 0.4199, 3.234, 0.4199, 3.234, 0.5739, 0.0, 0.0, 0.0, 0.0, 0.0, 0.0, 0.0, 0.0, 0.0, 0.0, 0.0, 0.0, 0.0, 0.0, 0.0, 0.0, 0.0, 0.0, 0.0, 0.0, 0.0, 0.0, 0.0, 0.0, 0.0, 0.0, 0.0, 0.0, 0.0, 0.0, 0.0, 0.0, 0.0, 0.0, 0.0, 0.0, 0.0, 0.0, 0.0, 0.0, 0.0, 0.0, 0.0, 0.0, 0.0, 0.0, 0.0, 0.0, 0.0, 0.0, 0.0, 0.0, 0.0, 0.0, 0.0, 0.0, 0.0, 0.0, 0.0, 0.0, 0.0, 0.0, 0.0, 0.0, 0.0, 0.0, 0.0, 0.0, 0.0, 0.0, 0.0, 0.0, 0.0, 0.0, 0.0, 0.0, 0.0, 0.0, 0.0, 0.0, 0.0, 0.0, 0.0, 0.0, 0.0, 0.0, 0.0, 0.0, 0.0, 0.0, 0.0, 0.0, 0.0, 0.0, 0.0, 0.0, 0.0, 0.0, 0.0, 0.0, 0.0, 0.0, 0.0, 0.0, 0.0, 0.0, 0.0, 0.0, 0.0, 0.0, 0.0, 0.0, 0.0, 0.0, 0.0, 0.0, 0.0, 0.0, 0.0, 0.0, 0.0, 0.0, 0.0, 0.0, 0.0, 0.0, 0.0, 0.0, 0.0, 0.0, 0.0, 0.0, 0.0, 0.0, 0.0, 0.0, 0.0, 0.0, 0.0, 0.0, 0.0, 0.0, 0.0, 0.0, 0.0, 0.0, 0.0, 0.0, 0.0, 0.0, 0.0, 0.0, 0.0, 0.0, 0.0, 0.0, 0.0, 0.0, 0.0, 0.0, 0.0, 0.0, 0.0, 0.0, 0.0, 0.0, 0.0, 0.0, 0.0, 0.0, 0.0, 0.0, 0.0, 0.0, 0.0, 0.0, 0.0, 0.0, 0.0, 0.0, 0.0, 0.0, 0.0, 0.0, 0.0, 0.0, 0.0, 0.0, 0.0, 0.0, 0.0, 0.0, 0.0, 0.0, 0.0, 0.0, 0.0, 0.0, 0.0, 0.0, 0.0, 0.0, 0.0, 0.0, 0.0, 0.0, 0.0, 0.0, 0.0, 0.0, 0.0, 0.0, 0.0, 0.0, 0.0, 0.0, 0.0, 0.0, 0.0, 0.0, 0.0, 0.0, 0.0, 0.0, 0.0, 0.0, 0.0, 0.0, 0.0, 0.0, 0.0, 0.0, 0.0, 0.0, 0.0, 0.0, 0.0, 0.0, 0.0, 0.0, 0.0, 0.0, 0.0, 0.0, 0.0, 0.0, 0.0, 0.0, 0.0, 0.0, 0.0, 0.0, 0.0, 0.0, 0.0, 0.0, 0.0, 0.0, 0.0, 0.0, 0.0, 0.0, 0.0, 0.0, 0.0, 0.0, 0.0, 0.0, 0.0, 0.0, 0.0, 0.0, 0.0, 0.0, 0.0, 0.0, 0.0, 0.0, 0.0, 0.0, 0.0, 0.0, 0.0, 0.0, 0.0, 0.0, 0.0, 0.0, 0.0, 0.0, 0.0, 0.0, 0.0, 0.0, 0.0, 0.0, 0.0, 0.0, 0.0, 0.0, 0.0, 0.0, 0.0, 0.0, 0.0, 0.0, 0.0, 0.0, 0.0, 0.0, 0.0, 0.0, 0.0, 0.0, 0.0, 0.0, 0.0, 0.0, 0.0, 0.0, 0.0, 0.0, 0.0, 0.0, 0.0, 0.0, 0.0, 0.0, 0.0, 0.0, 0.0, 0.0, 0.0, 0.0, 0.0, 0.0, 0.0, 0.0, 0.0, 0.0, 0.0, 0.0, 0.0, 0.0, 0.0, 0.0, 0.0, 0.0, 0.0, 0.0, 0.0, 0.0, 0.0, 0.0, 0.0, 0.0, 0.0, 0.0, 0.0, 0.0, 0.0, 0.0, 0.0, 0.0, 0.0, 0.0, 0.0, 0.0, 0.0, 0.0, 0.0, 0.0, 0.0, 0.0, 0.0, 0.0, 0.0, 0.0, 0.0, 0.0, 0.0, 0.0, 0.0, 0.0, 0.0, 0.0, 0.0, 0.0, 0.0, 0.0, 0.0, 0.0, 0.0, 0.0, 0.0, 0.0, 0.0, 0.0, 0.0, 0.0, 0.0, 0.0, 0.0, 0.0, 0.0, 0.0, 0.0, 0.0, 0.0, 0.0, 0.0, 0.0, 0.0, 0.0, 0.0, 0.0, 0.0, 0.0, 0.0, 0.0, 0.0, 0.0, 0.0, 0.0, 0.0, 0.0, 0.0, 0.0, 0.0, 0.0, 0.0, 0.0, 0.0, 0.0, 0.0, 0.0, 0.0, 0.0, 0.0, 0.0, 0.0, 0.0, 0.0, 0.0, 0.0, 0.0, 0.0, 0.0, 0.0, 0.0, 0.0, 0.0, 0.0, 0.0, 0.0, 0.0, 0.0, 0.0, 0.0, 0.0, 0.0, 0.0, 0.0, 0.0, 0.0, 0.0, 0.0, 0.0, 0.0, 0.0, 0.0, 0.0, 0.0, 0.0, 0.0, 0.0, 0.0, 0.0, 0.0, 0.0, 0.0, 0.0, 0.0, 0.0, 0.0, 0.0, 0.0, 0.0, 0.0, 0.0, 0.0, 0.0, 0.0, 0.0, 0.0, 0.0, 0.0, 0.0, 0.0, 0.0, 0.0, 0.0, 0.0, 0.0, 0.0, 0.0, 0.0, 0.0, 0.0, 0.0, 0.0, 0.0, 0.0, 0.0, 0.0, 0.0, 0.0, 0.0, 0.0, 0.0, 0.0, 0.0, 0.0, 0.0, 0.0, 0.0, 0.0, 0.0, 0.0, 0.0, 0.0, 0.0, 0.0, 0.0, 0.0, 0.0, 0.0, 0.0, 0.0, 0.0, 0.0, 0.0, 0.0, 0.0, 0.0, 0.0, 0.0, 0.0, 0.0, 0.0, 0.0, 0.0, 0.0, 0.0, 0.0, 0.0, 0.0, 0.0, 0.0, 0.0, 0.0, 0.0, 0.0, 0.0, 0.0, 0.0, 0.0, 0.0, 0.0, 0.0, 0.0, 0.0, 0.0, 0.0, 0.0, 0.0, 0.0, 0.0, 0.0, 0.0, 0.0, 0.0, 0.0, 0.0, 0.0, 0.0, 0.0, 0.0, 0.0, 0.0, 0.0, 0.0, 0.0, 0.0, 0.0, 0.0, 0.0, 0.0, 0.0, 0.0, 0.0, 0.0, 0.0, 0.0, 0.0, 0.0, 0.0, 0.0, 0.0, 0.0, 0.0, 0.0, 0.0, 0.0, 0.0, 0.0, 0.0, 0.0, 0.0, 0.0, 0.0, 0.0, 0.0, 0.0, 0.0, 0.0, 0.0, 0.0, 0.0, 0.0, 0.0, 0.0, 0.0, 0.0, 0.0, 0.0, 0.0, 0.0, 0.0, 0.0, 0.0, 0.0, 0.0, 0.0, 0.0, 0.0, 0.0, 0.0, 0.0, 0.0, 0.0, 0.0, 0.0, 0.0, 0.0, 0.0, 0.0, 0.0, 0.0, 0.0, 0.0, 0.0, 0.0, 0.0, 0.0, 0.0, 0.0, 0.0, 0.0, 0.0, 0.0, 0.0, 0.0, 0.0, 0.0, 0.0, 0.0, 0.0, 0.0, 0.0, 0.0, 0.0, 0.0, 0.0, 0.0, 0.0, 0.0, 0.0, 0.0, 0.0, 0.0, 0.0, 0.0, 0.0, 0.0, 0.0, 0.0, 0.0, 0.0, 0.0, 0.0, 0.0, 0.0, 0.0, 0.0, 0.0, 0.0, 0.0, 0.0, 0.0, 0.0, 0.0, 0.0, 0.0, 0.0, 0.0, 0.0, 0.0, 0.0, 0.0, 0.0, 0.0, 0.0, 0.0, 0.0, 0.0, 0.0, 0.0, 0.0, 0.0, 0.0, 0.0, 0.0, 0.0, 0.0, 0.0, 0.0, 0.0, 0.0, 0.0, 0.0, 0.0, 0.0, 0.0, 0.0, 0.0, 0.0, 0.0, 0.0, 0.0, 0.0, 0.0, 0.0, 0.0, 0.0, 0.0, 0.0, 0.0, 0.0, 0.0, 0.0, 0.0, 0.0, 0.0, 0.0, 0.0, 0.0, 0.0, 0.0, 0.0, 0.0, 0.0, 0.0, 0.0, 0.0, 0.0, 0.0, 0.0, 0.0, 0.0, 0.0, 0.0, 0.0, 0.0, 0.0, 0.0, 0.0, 0.0, 0.0, 0.0, 0.0, 0.0, 0.0, 0.0, 0.0, 0.0, 0.0, 0.0, 0.0, 0.0, 0.0, 0.0, 0.0, 0.0, 0.0, 0.0, 0.0, 0.0, 0.0, 0.0, 0.0, 0.0, 0.0, 0.0, 0.0, 0.0, 0.0, 0.0, 0.0, 0.0, 0.0, 0.0, 0.0, 0.0, 0.0, 0.0, 0.0, 0.0, 0.0, 0.0, 0.0, 0.0, 0.0, 0.0, 0.0, 0.0, 0.0, 0.0, 0.0, 0.0, 0.0, 0.0, 0.0, 0.0, 0.0, 0.0, 0.0, 0.0, 0.0, 0.0, 0.0, 0.0, 0.0, 0.0, 0.0, 0.0, 0.0, 0.0, 0.0, 0.0, 0.0, 0.0, 0.0, 0.0, 0.0, 0.0, 0.0, 0.0, 0.0, 0.0, 0.0, 0.0, 0.0, 0.0, 0.0, 0.0, 0.0, 0.0, 0.0, 0.0, 0.0, 0.0, 0.0, 0.0, 0.0, 0.0, 0.0, 0.0, 0.0, 0.0, 0.0, 0.0, 0.0, 0.0, 0.0, 0.0, 0.0, 0.0, 0.0, 0.0, 0.0, 0.0, 0.0, 0.0, 0.0, 0.0, 0.0, 0.0, 0.0, 0.0, 0.0, 0.0, 0.0, 0.0, 0.0, 0.0, 0.0, 0.0, 0.0, 0.0, 0.0, 0.0, 0.0, 0.0, 0.0, 0.0, 0.0, 0.0, 0.0, 0.0, 0.0, 0.0, 0.0, 0.0, 0.0, 0.0, 0.0, 0.0, 0.0, 0.0, 0.0, 0.0, 0.0, 0.0, 0.0, 0.0, 0.0, 0.0, 0.0, 0.0, 0.0, 0.0, 0.0, 0.0, 0.0, 0.0, 0.0, 0.0, 0.0, 0.0, 0.0, 0.0, 0.0, 0.0, 0.0, 0.0, 0.0, 0.0, 0.0, 0.0, 0.0, 0.0, 0.0, 0.0, 0.0, 0.0, 0.0, 0.0, 0.0, 0.0, 0.0, 0.0, 0.0, 0.0, 0.0, 0.0, 0.0, 0.0, 0.0, 0.0, 0.0, 0.0, 0.0, 0.0, 0.0, 0.0, 0.0, 0.0, 0.0, 0.0, 0.0, 0.0, 0.0, 0.0, 0.0, 0.0, 0.0, 0.0, 0.0, 0.0, 0.0, 0.0, 0.0, 0.0, 0.0, 0.0, 0.0, 0.0, 0.0, 0.0, 0.0, 0.0, 0.0, 0.0, 0.0, 0.0, 0.0, 0.0, 0.0, 0.0, 0.0, 0.0, 0.0, 0.0, 0.0, 0.0, 0.0, 0.0, 0.0, 0.0, 0.0, 0.0, 0.0, 0.0, 0.0, 0.0, 0.0, 0.0, 0.0, 0.0, 0.0, 0.0, 0.0, 0.0, 0.0, 0.0, 0.0, 0.0, 0.0, 0.0, 0.0, 0.0, 0.0, 0.0, 0.0, 0.0, 0.0, 0.0, 0.0, 0.0, 0.0, 0.0, 0.0, 0.0, 0.0, 0.0, 0.0, 0.0, 0.0, 0.0, 0.0, 0.0, 0.0, 0.0, 0.0, 0.0, 0.0, 0.0, 0.0, 0.0, 0.0, 0.0, 0.0, 0.0, 0.0, 0.0, 0.0, 0.0, 0.0, 0.0, 0.0, 0.0, 0.0, 0.0, 0.0, 0.0, 0.0, 0.0, 0.0, 0.0, 0.0, 0.0, 0.0, 0.0, 0.0, 0.0, 0.0, 0.0, 0.0, 0.0, 0.0, 0.0, 0.0, 0.0, 0.0, 0.0, 0.0, 0.0, 0.0, 0.0, 0.0, 0.0, 0.0, 0.0, 0.0, 0.0, 0.0, 0.0, 0.0, 0.0, 0.0, 0.0, 0.0, 0.0, 0.0, 0.0, 0.0, 0.0, 0.0, 0.0, 0.0, 0.0, 0.0, 0.0, 0.0, 0.0, 0.0, 0.0, 0.0, 0.0, 0.0, 0.0, 0.0, 0.0, 0.0, 0.0, -3.007, 0.4199, -3.007, 0.5739, -3.007, 0.5739, -3.007, 0.4199, 0.0, 0.0, 0.0, 0.0, 0.0, 0.0, 0.0, 0.0, 0.0, 0.0, 0.0, 0.0, 0.0, 0.0, 0.0, 0.0, 0.0, 0.0, 0.0, 0.0, 0.0, 0.0, 0.0, 0.0, 0.0, 0.0, 0.0, 0.0, 0.0, 0.0, 0.0, 0.0, 0.0, 0.0, 0.0, 0.0, 0.0, 0.0, 0.0, 0.0, 0.0, 0.0, 0.0, 0.0, 0.0, 0.0, 0.0, 0.0, 0.0, 0.0, 0.0, 0.0, 0.0, 0.0, 0.0, 0.0, 0.0, 0.0, 0.0, 0.0, 0.0, 0.0, 0.0, 0.0, 0.0, 0.0, 0.0, 0.0, 0.0, 0.0, 0.0, 0.0, 0.0, 0.0, 0.0, 0.0, 0.0, 0.0, 0.0, 0.0, 0.0, 0.0, 0.0, 0.0, 0.0, 0.0, 0.0, 0.0, 0.0, 0.0, 0.0, 0.0, 0.0, 0.0, 0.0, 0.0, 0.0, 0.0, 0.0, 0.0, 0.0, 0.0, 0.0, 0.0, 0.0, 0.0, 0.0, 0.0, 0.0, 0.0, 0.0, 0.0, 0.0, 0.0, 0.0, 0.0, 0.0, 0.0, 0.0, 0.0, 0.0, 0.0, 0.0, 0.0, 0.0, 0.0, 0.0, 0.0, 0.0, 0.0, 0.0, 0.0, 0.0, 0.0, 0.0, 0.0, 0.0, 0.0, 0.0, 0.0, 0.0, 0.0, 0.0, 0.0, 0.0, 0.0, 0.0, 0.0, 0.0, 0.0, 0.0, 0.0, 0.0, 0.0, 0.0, 0.0, 0.0, 0.0, 0.0, 0.0, 0.0, 0.0, 0.0, 0.0, 0.0, 0.0, 0.0, 0.0, 0.0, 0.0, 0.0, 0.0, 0.0, 0.0, 0.0, 0.0, 0.0, 0.0, 0.0, 0.0, 0.0, 0.0, 0.0, 0.0, 0.0, 0.0, 0.0, 0.0, 0.0, 0.0, 0.0, 0.0, 0.0, 0.0, 0.0, 0.0, 0.0, 0.0, 0.0, 0.0, 0.0, 0.0, 0.0, 0.0, 0.0, 0.0, 0.0, 0.0, 0.0, 0.0, 0.0, 0.0, 0.0, 0.0, 0.0, 0.0, 0.0, 0.0, 0.0, 0.0, 0.0, 0.0, 0.0, 0.0, 0.0, 0.0, 0.0, 0.0, 0.0, 0.0, 0.0, 0.0, 0.0, 0.0, 0.0, 0.0, 0.0, 0.0, 0.0, 0.0, 0.0, 0.0, 0.0, 0.0, 0.0, 0.0, 0.0, 0.0, 0.0, 0.0, 0.0, 0.0, 0.0, 0.0, 0.0, 0.0, 0.0, 0.0, 0.0, 0.0, 0.0, 0.0, 0.0, 0.0, 0.0, 0.0, 0.0, 0.0, 0.0, 0.0, 0.0, 0.0, 0.0, 0.0, 0.0, 0.0, 0.0, 0.0, 0.0, 0.0, 0.0, 0.0, 0.0, 0.0, 0.0, 0.0, 0.0, 0.0, -3.007, 0.4199, -3.007, 0.5739, -3.007, 0.5739, -3.007, 0.4199, 0.0, 0.0, 0.0, 0.0, 0.0, 0.0, 0.0, 0.0, 0.0, 0.0, 0.0, 0.0, 0.0, 0.0, 0.0, 0.0])
me_cube_022.materials.append(mat_material_002)
me_cube_022.materials.append(mat_material_006)
me_cube_022.use_remesh_preserve_volume = False
me_cube_022.use_remesh_preserve_attributes = False
me_cube_022.use_mirror_vertex_groups = False
me_cube_022.update()

# ---- objects
ob_score = bpy.data.objects.new('Score', None)
ob_ball = bpy.data.objects.new('Ball', me_icosphere)
ob_pin_01 = bpy.data.objects.new('Pin.01', me_circle_012)
ob_pin_02 = bpy.data.objects.new('Pin.02', me_circle_012)
ob_pin_03 = bpy.data.objects.new('Pin.03', me_circle_012)
ob_pin_04 = bpy.data.objects.new('Pin.04', me_circle_012)
ob_pin_05 = bpy.data.objects.new('Pin.05', me_circle_012)
ob_pin_06 = bpy.data.objects.new('Pin.06', me_circle_012)
ob_pin_07 = bpy.data.objects.new('Pin.07', me_circle_012)
ob_pin_08 = bpy.data.objects.new('Pin.08', me_circle_012)
ob_pin_09 = bpy.data.objects.new('Pin.09', me_circle_012)
ob_pin_10 = bpy.data.objects.new('Pin.10', me_circle_012)
ob_text___bowling = bpy.data.objects.new('Text - Bowling', me_cutext_002)
ob_text___mbs = bpy.data.objects.new('Text - MBS', me_cutext_003)
ob_empty = bpy.data.objects.new('Empty', None)
ob_camlane = bpy.data.objects.new('CamLane', cam_camera_001)
ob_campin = bpy.data.objects.new('CamPin', cam_camera)
ob_bowling_lane_001 = bpy.data.objects.new('Bowling Lane.001', me_cube_023)
ob_hemi = bpy.data.objects.new('Hemi', light_hemi)
ob_point_003 = bpy.data.objects.new('Point.003', light_point)
ob_point_002 = bpy.data.objects.new('Point.002', light_point)
ob_point_001 = bpy.data.objects.new('Point.001', light_point)
ob_point = bpy.data.objects.new('Point', light_point)
ob_bowling_lane = bpy.data.objects.new('Bowling Lane', me_cube_022)

# ---- transforms, parenting, visibility, modifiers, constraints
ob_score.location = (0.0, 0.0, 0.0)
ob_score.empty_image_offset = (0.0, 0.0)
ob_score.lineart.crease_threshold = 0.0
ob_ball.location = (0.0, -74.53, 1.02)
ob_ball.rotation_euler = (0.2506, 5.506e-17, 6.935e-18)
ob_ball.lineart.crease_threshold = 0.0
_m = ob_ball.modifiers.new('Subsurf', 'SUBSURF')
_m.uv_smooth = 'PRESERVE_CORNERS'
_m.quality = 2
_m.show_only_control_edges = False
ob_pin_01.location = (0.0, 0.0, 0.5212)
ob_pin_01.lineart.crease_threshold = 0.0
_m = ob_pin_01.modifiers.new('Subsurf', 'SUBSURF')
_m.uv_smooth = 'PRESERVE_CORNERS'
_m.quality = 2
_m.show_only_control_edges = False
ob_pin_02.location = (-0.5, 0.8646, 0.5212)
ob_pin_02.lineart.crease_threshold = 0.0
_m = ob_pin_02.modifiers.new('Subsurf', 'SUBSURF')
_m.uv_smooth = 'PRESERVE_CORNERS'
_m.quality = 2
_m.show_only_control_edges = False
ob_pin_03.location = (0.5, 0.8646, 0.5212)
ob_pin_03.lineart.crease_threshold = 0.0
_m = ob_pin_03.modifiers.new('Subsurf', 'SUBSURF')
_m.uv_smooth = 'PRESERVE_CORNERS'
_m.quality = 2
_m.show_only_control_edges = False
ob_pin_04.location = (-1.0, 1.729, 0.5212)
ob_pin_04.lineart.crease_threshold = 0.0
_m = ob_pin_04.modifiers.new('Subsurf', 'SUBSURF')
_m.uv_smooth = 'PRESERVE_CORNERS'
_m.quality = 2
_m.show_only_control_edges = False
ob_pin_05.location = (0.0, 1.729, 0.5212)
ob_pin_05.lineart.crease_threshold = 0.0
_m = ob_pin_05.modifiers.new('Subsurf', 'SUBSURF')
_m.uv_smooth = 'PRESERVE_CORNERS'
_m.quality = 2
_m.show_only_control_edges = False
ob_pin_06.location = (1.0, 1.729, 0.5212)
ob_pin_06.lineart.crease_threshold = 0.0
_m = ob_pin_06.modifiers.new('Subsurf', 'SUBSURF')
_m.uv_smooth = 'PRESERVE_CORNERS'
_m.quality = 2
_m.show_only_control_edges = False
ob_pin_07.location = (-1.5, 2.594, 0.5212)
ob_pin_07.lineart.crease_threshold = 0.0
_m = ob_pin_07.modifiers.new('Subsurf', 'SUBSURF')
_m.uv_smooth = 'PRESERVE_CORNERS'
_m.quality = 2
_m.show_only_control_edges = False
ob_pin_08.location = (-0.5, 2.594, 0.5212)
ob_pin_08.lineart.crease_threshold = 0.0
_m = ob_pin_08.modifiers.new('Subsurf', 'SUBSURF')
_m.uv_smooth = 'PRESERVE_CORNERS'
_m.quality = 2
_m.show_only_control_edges = False
ob_pin_09.location = (0.5, 2.594, 0.5212)
ob_pin_09.lineart.crease_threshold = 0.0
_m = ob_pin_09.modifiers.new('Subsurf', 'SUBSURF')
_m.uv_smooth = 'PRESERVE_CORNERS'
_m.quality = 2
_m.show_only_control_edges = False
ob_pin_10.location = (1.5, 2.594, 0.5212)
ob_pin_10.lineart.crease_threshold = 0.0
_m = ob_pin_10.modifiers.new('Subsurf', 'SUBSURF')
_m.uv_smooth = 'PRESERVE_CORNERS'
_m.quality = 2
_m.show_only_control_edges = False
ob_text___bowling.location = (0.0, -71.21, 0.0)
ob_text___bowling.lineart.crease_threshold = 0.0
ob_text___mbs.location = (0.0, -70.11, 0.0)
ob_text___mbs.lineart.crease_threshold = 0.0
ob_empty.location = (2.131, 2.65, 0.9506)
ob_empty.empty_display_type = 'SPHERE'
ob_empty.empty_display_size = 20.0
ob_empty.empty_image_offset = (0.0, 0.0)
ob_empty.lineart.crease_threshold = 0.0
ob_camlane.location = (0.0, -81.38, 2.814)
ob_camlane.rotation_euler = (1.452, -0.0, 0.0)
ob_camlane.scale = (1.0, 1.0, 1.0)
ob_camlane.lineart.crease_threshold = 0.0
ob_campin.location = (4.76, -13.34, 13.77)
ob_campin.rotation_euler = (0.7982, -0.2049, 0.7367)
ob_campin.scale = (1.0, 1.0, 1.0)
ob_campin.lineart.crease_threshold = 0.0
ob_bowling_lane_001.location = (0.0, 0.0, -0.05502)
ob_bowling_lane_001.scale = (1.729, 9.144, 0.1)
ob_bowling_lane_001.lock_rotations_4d = False
ob_bowling_lane_001.empty_display_type = 'ARROWS'
ob_bowling_lane_001.lineart.crease_threshold = 0.0
_m = ob_bowling_lane_001.modifiers.new('Mirror', 'MIRROR')
_m = ob_bowling_lane_001.modifiers.new('Solidify', 'SOLIDIFY')
_m.thickness = 0.2
_m.use_even_offset = True
_m.nonmanifold_thickness_mode = 'FIXED'
_m.nonmanifold_merge_threshold = 0.0003
_m = ob_bowling_lane_001.modifiers.new('EdgeSplit', 'EDGE_SPLIT')
ob_hemi.location = (0.5537, -5.733, 11.52)
ob_hemi.lineart.crease_threshold = 0.0
ob_point_003.location = (0.5537, -62.08, 6.217)
ob_point_003.lineart.crease_threshold = 0.0
ob_point_002.location = (0.5537, -38.23, 6.217)
ob_point_002.lineart.crease_threshold = 0.0
ob_point_001.location = (0.5537, 1.255, 6.217)
ob_point_001.lineart.crease_threshold = 0.0
ob_point.location = (0.5537, -17.29, 6.217)
ob_point.lineart.crease_threshold = 0.0
ob_bowling_lane.location = (0.0, 0.0, -0.05502)
ob_bowling_lane.scale = (1.729, 9.144, 0.1)
ob_bowling_lane.lock_rotations_4d = False
ob_bowling_lane.empty_display_type = 'ARROWS'
ob_bowling_lane.lineart.crease_threshold = 0.0
_m = ob_bowling_lane.modifiers.new('Mirror', 'MIRROR')
_m = ob_bowling_lane.modifiers.new('EdgeSplit', 'EDGE_SPLIT')

# ---- collection membership
col_collection_1.objects.link(ob_score)
col_collection_1.objects.link(ob_ball)
col_collection_1.objects.link(ob_pin_01)
col_collection_1.objects.link(ob_pin_02)
col_collection_1.objects.link(ob_pin_03)
col_collection_1.objects.link(ob_pin_04)
col_collection_1.objects.link(ob_pin_05)
col_collection_1.objects.link(ob_pin_06)
col_collection_1.objects.link(ob_pin_07)
col_collection_1.objects.link(ob_pin_08)
col_collection_1.objects.link(ob_pin_09)
col_collection_1.objects.link(ob_pin_10)
col_collection_1.objects.link(ob_text___bowling)
col_collection_1.objects.link(ob_text___mbs)
col_collection_2.objects.link(ob_empty)
col_collection_2.objects.link(ob_camlane)
col_collection_2.objects.link(ob_campin)
col_collection_2.objects.link(ob_bowling_lane_001)
col_collection_2.objects.link(ob_hemi)
col_collection_2.objects.link(ob_point_003)
col_collection_2.objects.link(ob_point_002)
col_collection_2.objects.link(ob_point_001)
col_collection_2.objects.link(ob_point)
col_collection_2.objects.link(ob_bowling_lane)

# ---- scene / render settings (as saved in the file)
scene.camera = ob_camlane
scene.frame_start = 1; scene.frame_end = 250; scene.frame_set(11)
scene.render.engine = 'BLENDER_EEVEE_NEXT'
scene.render.resolution_percentage = 50
scene.render.dither_intensity = 0.0
scene.cycles.use_denoising = False
scene.cycles.samples = 128
scene.cycles.sampling_pattern = 'TABULATED_SOBOL'
scene.cycles.use_adaptive_sampling = False
scene.cycles.use_light_tree = False
scene.cycles.blur_glossy = 0.0
scene.cycles.sample_clamp_indirect = 0.0
scene.view_settings.view_transform = 'Standard'
bpy.context.view_layer.update()
